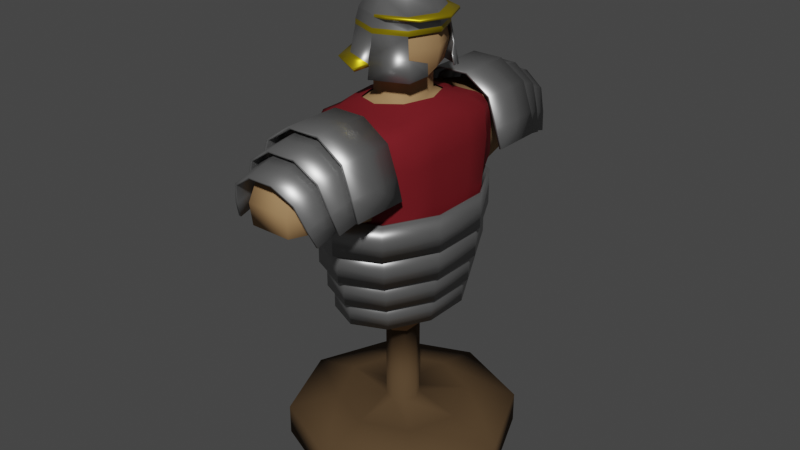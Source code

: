 # Source: TrainingDummy.blend  (saved by Blender 2.82.7; exported with 4.5.12 LTS)
import bpy
from mathutils import Matrix  # noqa: F401  (used for matrix-valued properties, if any)

bpy.ops.wm.read_factory_settings(use_empty=True)
scene = bpy.context.scene
scene.name = 'Scene'

# ---- collections
col_collection = bpy.data.collections.new('Collection'); scene.collection.children.link(col_collection)

# ---- materials (node trees are filled in below, after node groups)
mat_training_dummy_light_brown = bpy.data.materials.new('Training Dummy Light Brown')
mat_training_dummy_light_brown.alpha_threshold = 0.0
mat_training_dummy_light_brown.use_transparent_shadow = False
mat_training_dummy_light_brown.line_color = (0.0, 0.0, 0.0, 1.0)
mat_training_dummy_dark_brown = bpy.data.materials.new('Training Dummy Dark Brown')
mat_training_dummy_dark_brown.alpha_threshold = 0.0
mat_training_dummy_dark_brown.use_transparent_shadow = False
mat_training_dummy_dark_brown.line_color = (0.0, 0.0, 0.0, 1.0)
mat_armour_metal = bpy.data.materials.new('Armour Metal')
mat_armour_metal.use_transparent_shadow = False
mat_armour_gold = bpy.data.materials.new('Armour Gold')
mat_armour_gold.use_transparent_shadow = False
mat_cloth_red = bpy.data.materials.new('Cloth Red')
mat_cloth_red.use_transparent_shadow = False

# ---- material node trees
mat_training_dummy_light_brown.use_nodes = True; mat_training_dummy_light_brown.node_tree.nodes.clear()
_N = mat_training_dummy_light_brown.node_tree.nodes; _L = mat_training_dummy_light_brown.node_tree.links
n0 = _N.new('ShaderNodeOutputMaterial'); n0.name = 'Material Output'; n0.location = (300, 300)
n1 = _N.new('ShaderNodeBsdfPrincipled'); n1.name = 'Principled BSDF'; n1.location = (10, 300)
n1.distribution = 'GGX'
n1.subsurface_method = 'BURLEY'
n1.inputs[0].default_value = (0.3506, 0.2074, 0.09548, 1.0)
n1.inputs[2].default_value = 0.8
n1.inputs[3].default_value = 1.45
n1.inputs[13].default_value = 0.2
n1.inputs[27].default_value = (0.0, 0.0, 0.0, 1.0)
n1.inputs[28].default_value = 1.0
_L.new(n1.outputs[0], n0.inputs[0])
n0.is_active_output = True
mat_training_dummy_dark_brown.use_nodes = True; mat_training_dummy_dark_brown.node_tree.nodes.clear()
_N = mat_training_dummy_dark_brown.node_tree.nodes; _L = mat_training_dummy_dark_brown.node_tree.links
n0 = _N.new('ShaderNodeOutputMaterial'); n0.name = 'Material Output'; n0.location = (300, 300)
n1 = _N.new('ShaderNodeBsdfPrincipled'); n1.name = 'Principled BSDF'; n1.location = (10, 300)
n1.distribution = 'GGX'
n1.subsurface_method = 'BURLEY'
n1.inputs[0].default_value = (0.08353, 0.05152, 0.02565, 1.0)
n1.inputs[2].default_value = 0.9
n1.inputs[3].default_value = 1.45
n1.inputs[13].default_value = 0.1
n1.inputs[27].default_value = (0.0, 0.0, 0.0, 1.0)
n1.inputs[28].default_value = 1.0
_L.new(n1.outputs[0], n0.inputs[0])
n0.is_active_output = True
mat_armour_metal.use_nodes = True; mat_armour_metal.node_tree.nodes.clear()
_N = mat_armour_metal.node_tree.nodes; _L = mat_armour_metal.node_tree.links
n0 = _N.new('ShaderNodeOutputMaterial'); n0.name = 'Material Output'; n0.location = (300, 300)
n1 = _N.new('ShaderNodeBsdfPrincipled'); n1.name = 'Principled BSDF'; n1.location = (10, 300)
n1.distribution = 'GGX'
n1.subsurface_method = 'BURLEY'
n1.inputs[0].default_value = (0.3185, 0.3185, 0.3185, 1.0)
n1.inputs[1].default_value = 0.8
n1.inputs[2].default_value = 0.4
n1.inputs[3].default_value = 1.45
n1.inputs[27].default_value = (0.0, 0.0, 0.0, 1.0)
n1.inputs[28].default_value = 1.0
_L.new(n1.outputs[0], n0.inputs[0])
n0.is_active_output = True
mat_armour_gold.use_nodes = True; mat_armour_gold.node_tree.nodes.clear()
_N = mat_armour_gold.node_tree.nodes; _L = mat_armour_gold.node_tree.links
n0 = _N.new('ShaderNodeOutputMaterial'); n0.name = 'Material Output'; n0.location = (300, 300)
n1 = _N.new('ShaderNodeBsdfPrincipled'); n1.name = 'Principled BSDF'; n1.location = (10, 300)
n1.distribution = 'GGX'
n1.subsurface_method = 'BURLEY'
n1.inputs[0].default_value = (0.5382, 0.4051, 0.005617, 1.0)
n1.inputs[1].default_value = 0.8
n1.inputs[2].default_value = 0.4
n1.inputs[3].default_value = 1.45
n1.inputs[27].default_value = (0.0, 0.0, 0.0, 1.0)
n1.inputs[28].default_value = 1.0
_L.new(n1.outputs[0], n0.inputs[0])
n0.is_active_output = True
mat_cloth_red.use_nodes = True; mat_cloth_red.node_tree.nodes.clear()
_N = mat_cloth_red.node_tree.nodes; _L = mat_cloth_red.node_tree.links
n0 = _N.new('ShaderNodeOutputMaterial'); n0.name = 'Material Output'; n0.location = (300, 300)
n1 = _N.new('ShaderNodeBsdfPrincipled'); n1.name = 'Principled BSDF'; n1.location = (10, 300)
n1.distribution = 'GGX'
n1.subsurface_method = 'BURLEY'
n1.inputs[0].default_value = (0.1559, 0.01298, 0.01764, 1.0)
n1.inputs[2].default_value = 0.8
n1.inputs[3].default_value = 1.45
n1.inputs[13].default_value = 1.0
n1.inputs[14].default_value = (0.1559, 0.01298, 0.01764, 1.0)
n1.inputs[27].default_value = (0.0, 0.0, 0.0, 1.0)
n1.inputs[28].default_value = 1.0
_L.new(n1.outputs[0], n0.inputs[0])
n0.is_active_output = True

# ---- world
world_world = bpy.data.worlds.new('World'); scene.world = world_world
world_world.use_nodes = True; world_world.node_tree.nodes.clear()
_N = world_world.node_tree.nodes; _L = world_world.node_tree.links
n0 = _N.new('ShaderNodeOutputWorld'); n0.name = 'World Output'; n0.location = (300, 300)
n1 = _N.new('ShaderNodeBackground'); n1.name = 'Background'; n1.location = (10, 300)
n1.inputs[0].default_value = (0.05088, 0.05088, 0.05088, 1.0)
_L.new(n1.outputs[0], n0.inputs[0])
n0.is_active_output = True
world_world.color = (0.05088, 0.05088, 0.05088)
world_world.use_sun_shadow = False
world_world.sun_shadow_jitter_overblur = 0.0

# ---- meshes
me_cube_001 = bpy.data.meshes.new('Cube.001')
me_cube_001.from_pydata([(-1.127, -1.0, -1.0), (-1.097, -1.0, 1.0), (1.127, -1.0, -1.0), (1.046, -1.0, 1.0), (-0.708, -1.649, -0.5394), (-0.7428, -1.518, 1.007), (0.7428, -1.518, 1.007), (0.708, -1.649, -0.5394), (-0.4913, -0.7454, 1.262), (0.4913, -0.7454, 1.262), (-0.6678, -1.546, -1.127), (0.6678, -1.546, -1.127), (-0.9347, -0.8287, -2.172), (0.9347, -0.8287, -2.172), (-0.5534, -1.365, -2.173), (0.5534, -1.365, -2.173), (-0.7445, -0.7445, -3.161), (0.7445, -0.7445, -3.161), (-0.5271, -1.066, -3.111), (0.5271, -1.066, -3.111), (-0.4346, -3.636, -0.2409), (-0.4346, -3.484, 0.6193), (0.4346, -3.484, 0.6193), (0.4346, -3.636, -0.2409), (-1.178, -0.9778, -0.01255), (1.146, -0.9778, -0.01255), (-0.7975, -1.648, 0.2792), (0.7975, -1.648, 0.2792), (-0.4666, -3.675, 0.2068), (0.4666, -3.675, 0.2068), (-0.404, -0.404, 1.396), (5.128e-07, -0.5713, 1.396), (0.404, -0.404, 1.396), (-0.404, -0.404, 1.76), (5.327e-07, -0.5713, 1.76), (0.404, -0.404, 1.76), (-0.5513, -0.5513, 1.985), (5.927e-07, -0.7797, 1.985), (0.5513, -0.5513, 1.985), (-0.6111, -0.6111, 2.396), (6.056e-07, -0.8642, 2.396), (0.6111, -0.6111, 2.396), (-0.5147, -0.5147, 3.041), (6.948e-07, -0.7279, 3.041), (0.5147, -0.5147, 3.041), (-0.3258, -0.3258, 3.359), (7.037e-07, -0.4608, 3.359), (0.3258, -0.3258, 3.359), (-0.5634, -0.5634, -3.551), (0.5634, -0.5634, -3.551), (-0.3989, -0.8067, -3.482), (0.3989, -0.8067, -3.482), (-0.2524, -0.2524, -3.551), (4.781e-07, -0.3569, -3.551), (0.2524, -0.2524, -3.551), (0.2524, -0.2524, -5.614), (9.467e-08, -0.3569, -5.614), (-0.2524, -0.2524, -5.614), (0.2524, -0.2524, -6.534), (9.467e-08, -0.3569, -6.534), (-0.2524, -0.2524, -6.534), (1.754, -1.754, -5.868), (4.964e-07, -2.48, -5.868), (-1.754, -1.754, -5.868), (1.754, -1.754, -6.534), (4.964e-07, -2.48, -6.534), (-1.754, -1.754, -6.534), (-1.127, 1.0, -1.0), (-1.097, 1.0, 1.0), (1.127, 1.0, -1.0), (1.046, 1.0, 1.0), (-1.127, -7.105e-15, -1.0), (-1.097, -3.553e-15, 1.0), (1.127, -7.105e-15, -1.0), (1.097, -3.553e-15, 1.0), (-0.708, 1.649, -0.5394), (-0.7428, 1.518, 1.007), (0.7428, 1.518, 1.007), (0.708, 1.649, -0.5394), (0.5734, -1.776e-15, 1.262), (-0.4913, 0.7454, 1.262), (-0.5734, -1.776e-15, 1.262), (0.4913, 0.7454, 1.262), (-0.6678, 1.546, -1.127), (0.6678, 1.546, -1.127), (-0.9347, -7.105e-15, -2.172), (-0.9347, 0.8287, -2.172), (0.9347, 0.8287, -2.172), (0.9347, -7.105e-15, -2.172), (-0.5534, 1.365, -2.173), (0.5534, 1.365, -2.173), (-0.7445, 0.0, -3.161), (-0.7445, 0.7445, -3.161), (0.7445, 0.7445, -3.161), (0.7445, 0.0, -3.161), (-0.5271, 1.066, -3.111), (0.5271, 1.066, -3.111), (-0.4346, 3.636, -0.2409), (-0.4346, 3.484, 0.6193), (0.4346, 3.484, 0.6193), (0.4346, 3.636, -0.2409), (-1.178, 0.9778, -0.01255), (1.146, 0.9778, -0.01255), (1.178, -3.553e-15, -0.01255), (-1.178, -3.553e-15, -0.01255), (-0.7975, 1.648, 0.2792), (0.7975, 1.648, 0.2792), (-0.4666, 3.675, 0.2068), (0.4666, 3.675, 0.2068), (-0.5713, 2.842e-14, 1.396), (-0.404, 0.404, 1.396), (5.128e-07, 0.5713, 1.396), (0.404, 0.404, 1.396), (0.5713, -1.776e-15, 1.396), (-0.404, 0.404, 1.76), (-0.5713, 2.842e-14, 1.76), (5.327e-07, 0.5713, 1.76), (0.404, 0.404, 1.76), (0.5713, -1.776e-15, 1.76), (-0.5513, 0.5513, 1.985), (-0.7797, 5.684e-14, 1.985), (5.927e-07, 0.7797, 1.985), (0.5513, 0.5513, 1.985), (0.7797, -1.776e-15, 1.985), (-0.6111, 0.6111, 2.396), (-0.8642, 5.684e-14, 2.396), (6.056e-07, 0.8642, 2.396), (0.6111, 0.6111, 2.396), (0.8642, -1.776e-15, 2.396), (-0.5147, 0.5147, 3.041), (-0.7279, 5.684e-14, 3.041), (6.948e-07, 0.7279, 3.041), (0.5147, 0.5147, 3.041), (0.7279, -1.776e-15, 3.041), (-0.3258, 0.3258, 3.359), (-0.4608, 5.684e-14, 3.359), (7.037e-07, 0.4608, 3.359), (0.3258, 0.3258, 3.359), (0.4608, 1.421e-14, 3.359), (5.662e-07, 2.842e-14, 3.486), (-0.5634, 4.441e-16, -3.551), (-0.5634, 0.5634, -3.551), (0.5634, 0.5634, -3.551), (0.5634, 4.441e-16, -3.551), (-0.3989, 0.8067, -3.482), (0.3989, 0.8067, -3.482), (-0.3569, 1.421e-14, -3.551), (-0.2524, 0.2524, -3.551), (4.781e-07, 0.3569, -3.551), (0.2524, 0.2524, -3.551), (0.3569, -7.105e-15, -3.551), (-0.3569, 1.421e-14, -5.614), (0.3569, -7.105e-15, -5.614), (0.2524, 0.2524, -5.614), (9.467e-08, 0.3569, -5.614), (-0.2524, 0.2524, -5.614), (-0.3569, 1.421e-14, -6.534), (0.3569, -7.105e-15, -6.534), (0.2524, 0.2524, -6.534), (9.467e-08, 0.3569, -6.534), (-0.2524, 0.2524, -6.534), (2.48, -6.607e-08, -5.868), (1.754, 1.754, -5.868), (4.964e-07, 2.48, -5.868), (-1.754, 1.754, -5.868), (-2.48, -6.607e-08, -5.868), (2.48, -6.607e-08, -6.534), (1.754, 1.754, -6.534), (4.964e-07, 2.48, -6.534), (-1.754, 1.754, -6.534), (-2.48, -6.607e-08, -6.534), (1.418, -3.303e-08, -5.614), (1.003, -1.003, -5.614), (-1.418, -3.303e-08, -5.614), (2.955e-07, -1.418, -5.614), (-1.003, -1.003, -5.614), (1.003, 1.003, -5.614), (2.955e-07, 1.418, -5.614), (-1.003, 1.003, -5.614), (0.5887, 2.501, 0.8131), (0.5713, 2.642, -0.3902), (-0.5713, 2.642, -0.3902), (-0.5887, 2.501, 0.8131), (-0.632, 2.661, 0.243), (0.632, 2.661, 0.243), (0.5887, -2.501, 0.8131), (0.5713, -2.642, -0.3902), (-0.5713, -2.642, -0.3902), (-0.5887, -2.501, 0.8131), (-0.632, -2.661, 0.243), (0.632, -2.661, 0.243)], [], [(103, 74, 3, 25), (1, 5, 8), (0, 71, 85, 12), (3, 74, 79, 9), (24, 1, 72, 104), (190, 185, 22, 29), (25, 3, 6, 27), (24, 0, 4, 26), (30, 8, 31), (81, 8, 30, 109), (6, 3, 9), (72, 1, 8, 81), (5, 6, 9, 8), (4, 10, 11, 7), (2, 7, 11), (4, 0, 10), (2, 11, 15, 13), (13, 15, 19, 17), (73, 2, 13, 88), (10, 0, 12, 14), (11, 10, 14, 15), (17, 19, 51, 49), (16, 91, 140, 48), (14, 12, 16, 18), (15, 14, 18, 19), (88, 13, 17, 94), (12, 85, 91, 16), (29, 22, 21, 28), (187, 186, 23, 20), (189, 187, 20, 28), (185, 188, 21, 22), (188, 189, 28, 21), (23, 29, 28, 20), (1, 24, 26, 5), (2, 25, 27, 7), (186, 190, 29, 23), (0, 24, 104, 71), (73, 103, 25, 2), (8, 9, 31), (32, 31, 9), (9, 79, 113, 32), (32, 35, 34, 31), (30, 33, 115, 109), (113, 118, 35, 32), (31, 34, 33, 30), (123, 128, 41, 38), (35, 38, 37, 34), (33, 36, 120, 115), (118, 123, 38, 35), (34, 37, 36, 33), (37, 40, 39, 36), (38, 41, 40, 37), (36, 39, 125, 120), (133, 138, 47, 44), (41, 44, 43, 40), (39, 42, 130, 125), (128, 133, 44, 41), (40, 43, 42, 39), (135, 45, 139), (43, 46, 45, 42), (44, 47, 46, 43), (42, 45, 135, 130), (45, 46, 139), (46, 47, 139), (138, 139, 47), (49, 54, 150, 143), (49, 51, 50, 48), (18, 16, 48, 50), (19, 18, 50, 51), (94, 17, 49, 143), (140, 146, 52, 48), (53, 48, 52), (49, 48, 53), (54, 49, 53), (156, 157, 58, 59, 60), (59, 58, 64, 65), (176, 171, 161, 162), (167, 168, 163, 162), (170, 165, 164, 169), (166, 167, 162, 161), (168, 169, 164, 163), (163, 164, 178, 177), (60, 59, 65, 66), (175, 173, 165, 63), (156, 60, 66, 170), (61, 172, 174, 62), (58, 157, 166, 64), (103, 102, 70, 74), (68, 80, 76), (67, 86, 85, 71), (70, 82, 79, 74), (101, 104, 72, 68), (184, 108, 99, 179), (102, 106, 77, 70), (101, 105, 75, 67), (110, 111, 80), (81, 109, 110, 80), (77, 82, 70), (72, 81, 80, 68), (76, 80, 82, 77), (75, 78, 84, 83), (69, 84, 78), (75, 83, 67), (69, 87, 90, 84), (87, 93, 96, 90), (73, 88, 87, 69), (83, 89, 86, 67), (84, 90, 89, 83), (93, 142, 145, 96), (92, 141, 140, 91), (89, 95, 92, 86), (90, 96, 95, 89), (88, 94, 93, 87), (86, 92, 91, 85), (108, 107, 98, 99), (181, 97, 100, 180), (183, 107, 97, 181), (179, 99, 98, 182), (182, 98, 107, 183), (100, 97, 107, 108), (68, 76, 105, 101), (69, 78, 106, 102), (180, 100, 108, 184), (67, 71, 104, 101), (73, 69, 102, 103), (80, 111, 82), (112, 82, 111), (82, 112, 113, 79), (112, 111, 116, 117), (110, 109, 115, 114), (113, 112, 117, 118), (111, 110, 114, 116), (123, 122, 127, 128), (117, 116, 121, 122), (114, 115, 120, 119), (118, 117, 122, 123), (116, 114, 119, 121), (121, 119, 124, 126), (122, 121, 126, 127), (119, 120, 125, 124), (133, 132, 137, 138), (127, 126, 131, 132), (124, 125, 130, 129), (128, 127, 132, 133), (126, 124, 129, 131), (135, 139, 134), (131, 129, 134, 136), (132, 131, 136, 137), (129, 130, 135, 134), (134, 139, 136), (136, 139, 137), (138, 137, 139), (142, 143, 150, 149), (142, 141, 144, 145), (95, 144, 141, 92), (96, 145, 144, 95), (94, 143, 142, 93), (140, 141, 147, 146), (148, 147, 141), (142, 148, 141), (149, 148, 142), (156, 160, 159, 158, 157), (159, 168, 167, 158), (171, 152, 55, 172), (65, 62, 63, 66), (166, 161, 61, 64), (170, 66, 63, 165), (64, 61, 62, 65), (176, 177, 154, 153), (160, 169, 168, 159), (173, 151, 155, 178), (156, 170, 169, 160), (174, 56, 57, 175), (158, 167, 166, 157), (172, 55, 56, 174), (173, 175, 57, 151), (177, 178, 155, 154), (171, 176, 153, 152), (172, 61, 161, 171), (62, 174, 175, 63), (178, 164, 165, 173), (162, 163, 177, 176), (78, 180, 184, 106), (76, 182, 183, 105), (77, 179, 182, 76), (105, 183, 181, 75), (75, 181, 180, 78), (106, 184, 179, 77), (7, 27, 190, 186), (5, 26, 189, 188), (6, 5, 188, 185), (26, 4, 187, 189), (4, 7, 186, 187), (27, 6, 185, 190), (150, 54, 55, 152), (150, 152, 153, 149), (149, 153, 154, 148), (147, 148, 154, 155), (151, 146, 147, 155), (52, 146, 151, 57), (52, 57, 56, 53), (54, 53, 56, 55)])
me_cube_001.polygons.foreach_set('use_smooth', [True] * 202)
me_cube_001.polygons.foreach_set('material_index', [0, 0, 0, 0, 0, 0, 0, 0, 0, 0, 0, 0, 0, 0, 0, 0, 0, 0, 0, 0, 0, 0, 0, 0, 0, 0, 0, 0, 0, 0, 0, 0, 0, 0, 0, 0, 0, 0, 0, 0, 0, 0, 0, 0, 0, 0, 0, 0, 0, 0, 0, 0, 0, 0, 0, 0, 0, 0, 0, 0, 0, 0, 0, 0, 0, 0, 0, 0, 0, 0, 0, 0, 0, 0, 1, 1, 1, 1, 1, 1, 1, 1, 1, 1, 1, 1, 1, 0, 0, 0, 0, 0, 0, 0, 0, 0, 0, 0, 0, 0, 0, 0, 0, 0, 0, 0, 0, 0, 0, 0, 0, 0, 0, 0, 0, 0, 0, 0, 0, 0, 0, 0, 0, 0, 0, 0, 0, 0, 0, 0, 0, 0, 0, 0, 0, 0, 0, 0, 0, 0, 0, 0, 0, 0, 0, 0, 0, 0, 0, 0, 0, 0, 0, 0, 0, 0, 0, 0, 0, 0, 0, 1, 1, 1, 1, 1, 1, 1, 1, 1, 1, 1, 1, 1, 1, 1, 1, 1, 1, 1, 1, 1, 0, 0, 0, 0, 0, 0, 0, 0, 0, 0, 0, 0, 1, 1, 1, 1, 1, 1, 1, 1])
_uv = me_cube_001.uv_layers.new(name='UVMap')
_uv.uv.foreach_set('vector', [0.5, 0.625, 0.625, 0.625, 0.625, 0.75, 0.5, 0.75, 0.625, 0.0, 0.625, 0.0, 0.625, 0.0, 0.375, 0.0, 0.375, 0.125, 0.375, 0.125, 0.375, 0.0, 0.625, 0.75, 0.625, 0.625, 0.625, 0.625, 0.625, 0.75, 0.5, 0.0, 0.625, 0.0, 0.625, 0.125, 0.5, 0.125, 0.5, 0.75, 0.625, 0.75, 0.625, 0.75, 0.5, 0.75, 0.5, 0.75, 0.625, 0.75, 0.625, 0.75, 0.5, 0.75, 0.5, 0.0, 0.375, 0.0, 0.375, 0.0, 0.5, 0.0, 0.0, 0.0, 0.625, 0.0, 0.0, 0.0, 0.625, 0.125, 0.625, 0.0, 0.0, 0.0, 0.0, 0.0, 0.625, 0.75, 0.625, 0.75, 0.625, 0.75, 0.625, 0.125, 0.625, 0.0, 0.625, 0.0, 0.625, 0.125, 0.625, 1.0, 0.625, 0.75, 0.625, 0.75, 0.625, 1.0, 0.375, 1.0, 0.375, 1.0, 0.375, 0.75, 0.375, 0.75, 0.375, 0.75, 0.375, 0.75, 0.375, 0.75, 0.375, 1.0, 0.375, 0.0, 0.375, 1.0, 0.375, 0.75, 0.375, 0.75, 0.375, 0.75, 0.375, 0.75, 0.375, 0.75, 0.375, 0.75, 0.375, 0.75, 0.375, 0.75, 0.375, 0.625, 0.375, 0.75, 0.375, 0.75, 0.375, 0.625, 0.375, 1.0, 0.375, 0.0, 0.375, 0.0, 0.375, 1.0, 0.375, 0.75, 0.375, 1.0, 0.375, 1.0, 0.375, 0.75, 0.375, 0.75, 0.375, 0.75, 0.375, 0.75, 0.375, 0.75, 0.375, 0.0, 0.375, 0.125, 0.375, 0.125, 0.375, 0.0, 0.375, 1.0, 0.375, 0.0, 0.375, 0.0, 0.375, 1.0, 0.375, 0.75, 0.375, 1.0, 0.375, 1.0, 0.375, 0.75, 0.375, 0.625, 0.375, 0.75, 0.375, 0.75, 0.375, 0.625, 0.375, 0.0, 0.375, 0.125, 0.375, 0.125, 0.375, 0.0, 0.5, 0.75, 0.625, 0.75, 0.625, 1.0, 0.5, 1.0, 0.375, 1.0, 0.375, 0.75, 0.375, 0.75, 0.375, 1.0, 0.5, 0.0, 0.375, 0.0, 0.375, 0.0, 0.5, 0.0, 0.625, 0.75, 0.625, 1.0, 0.625, 1.0, 0.625, 0.75, 0.625, 0.0, 0.5, 0.0, 0.5, 0.0, 0.625, 0.0, 0.375, 0.75, 0.5, 0.75, 0.5, 1.0, 0.375, 1.0, 0.625, 0.0, 0.5, 0.0, 0.5, 0.0, 0.625, 0.0, 0.375, 0.75, 0.5, 0.75, 0.5, 0.75, 0.375, 0.75, 0.375, 0.75, 0.5, 0.75, 0.5, 0.75, 0.375, 0.75, 0.375, 0.0, 0.5, 0.0, 0.5, 0.125, 0.375, 0.125, 0.375, 0.625, 0.5, 0.625, 0.5, 0.75, 0.375, 0.75, 0.625, 0.0, 0.625, 0.75, 0.0, 0.0, 0.0, 0.0, 0.0, 0.0, 0.625, 0.75, 0.625, 0.75, 0.625, 0.625, 0.0, 0.0, 0.0, 0.0, 0.0, 0.0, 0.0, 0.0, 0.0, 0.0, 0.0, 0.0, 0.0, 0.0, 0.0, 0.0, 0.0, 0.0, 0.0, 0.0, 0.0, 0.0, 0.0, 0.0, 0.0, 0.0, 0.0, 0.0, 0.0, 0.0, 0.0, 0.0, 0.0, 0.0, 0.0, 0.0, 0.0, 0.0, 0.0, 0.0, 0.0, 0.0, 0.0, 0.0, 0.0, 0.0, 0.0, 0.0, 0.0, 0.0, 0.0, 0.0, 0.0, 0.0, 0.0, 0.0, 0.0, 0.0, 0.0, 0.0, 0.0, 0.0, 0.0, 0.0, 0.0, 0.0, 0.0, 0.0, 0.0, 0.0, 0.0, 0.0, 0.0, 0.0, 0.0, 0.0, 0.0, 0.0, 0.0, 0.0, 0.0, 0.0, 0.0, 0.0, 0.0, 0.0, 0.0, 0.0, 0.0, 0.0, 0.0, 0.0, 0.0, 0.0, 0.0, 0.0, 0.0, 0.0, 0.0, 0.0, 0.0, 0.0, 0.0, 0.0, 0.0, 0.0, 0.0, 0.0, 0.0, 0.0, 0.0, 0.0, 0.0, 0.0, 0.0, 0.0, 0.0, 0.0, 0.0, 0.0, 0.0, 0.0, 0.0, 0.0, 0.0, 0.0, 0.0, 0.0, 0.0, 0.0, 0.0, 0.0, 0.0, 0.0, 0.0, 0.0, 0.0, 0.0, 0.0, 0.0, 0.0, 0.0, 0.0, 0.0, 0.0, 0.0, 0.0, 0.0, 0.0, 0.0, 0.0, 0.0, 0.0, 0.0, 0.0, 0.0, 0.0, 0.0, 0.0, 0.0, 0.0, 0.0, 0.0, 0.0, 0.0, 0.0, 0.0, 0.0, 0.0, 0.0, 0.0, 0.0, 0.0, 0.0, 0.0, 0.0, 0.0, 0.0, 0.0, 0.0, 0.0, 0.0, 0.0, 0.0, 0.0, 0.0, 0.0, 0.0, 0.375, 0.75, 0.0, 0.0, 0.0, 0.0, 0.375, 0.625, 0.375, 0.75, 0.375, 0.75, 0.375, 1.0, 0.375, 0.0, 0.375, 1.0, 0.375, 0.0, 0.375, 0.0, 0.375, 1.0, 0.375, 0.75, 0.375, 1.0, 0.375, 1.0, 0.375, 0.75, 0.375, 0.625, 0.375, 0.75, 0.375, 0.75, 0.375, 0.625, 0.375, 0.125, 0.0, 0.0, 0.0, 0.0, 0.375, 0.0, 0.0, 0.0, 0.375, 0.0, 0.0, 0.0, 0.375, 0.75, 0.375, 0.0, 0.0, 0.0, 0.0, 0.0, 0.375, 0.75, 0.0, 0.0, 0.0, 0.0, 0.0, 0.0, 0.0, 0.0, 0.0, 0.0, 0.0, 0.0, 0.0, 0.0, 0.0, 0.0, 0.0, 0.0, 0.0, 0.0, 0.0, 0.0, 0.0, 0.0, 0.0, 0.0, 0.0, 0.0, 0.0, 0.0, 0.0, 0.0, 0.0, 0.0, 0.0, 0.0, 0.0, 0.0, 0.0, 0.0, 0.0, 0.0, 0.0, 0.0, 0.0, 0.0, 0.0, 0.0, 0.0, 0.0, 0.0, 0.0, 0.0, 0.0, 0.0, 0.0, 0.0, 0.0, 0.0, 0.0, 0.0, 0.0, 0.0, 0.0, 0.0, 0.0, 0.0, 0.0, 0.0, 0.0, 0.0, 0.0, 0.0, 0.0, 0.0, 0.0, 0.0, 0.0, 0.0, 0.0, 0.0, 0.0, 0.0, 0.0, 0.0, 0.0, 0.0, 0.0, 0.0, 0.0, 0.0, 0.0, 0.0, 0.0, 0.0, 0.0, 0.0, 0.0, 0.0, 0.0, 0.0, 0.0, 0.0, 0.0, 0.0, 0.0, 0.0, 0.0, 0.5, 0.625, 0.5, 0.75, 0.625, 0.75, 0.625, 0.625, 0.625, 0.0, 0.625, 0.0, 0.625, 0.0, 0.375, 0.0, 0.375, 0.0, 0.375, 0.125, 0.375, 0.125, 0.625, 0.75, 0.625, 0.75, 0.625, 0.625, 0.625, 0.625, 0.5, 0.0, 0.5, 0.125, 0.625, 0.125, 0.625, 0.0, 0.5, 0.75, 0.5, 0.75, 0.625, 0.75, 0.625, 0.75, 0.5, 0.75, 0.5, 0.75, 0.625, 0.75, 0.625, 0.75, 0.5, 0.0, 0.5, 0.0, 0.375, 0.0, 0.375, 0.0, 0.0, 0.0, 0.0, 0.0, 0.625, 0.0, 0.625, 0.125, 0.0, 0.0, 0.0, 0.0, 0.625, 0.0, 0.625, 0.75, 0.625, 0.75, 0.625, 0.75, 0.625, 0.125, 0.625, 0.125, 0.625, 0.0, 0.625, 0.0, 0.625, 1.0, 0.625, 1.0, 0.625, 0.75, 0.625, 0.75, 0.375, 1.0, 0.375, 0.75, 0.375, 0.75, 0.375, 1.0, 0.375, 0.75, 0.375, 0.75, 0.375, 0.75, 0.375, 1.0, 0.375, 1.0, 0.375, 0.0, 0.375, 0.75, 0.375, 0.75, 0.375, 0.75, 0.375, 0.75, 0.375, 0.75, 0.375, 0.75, 0.375, 0.75, 0.375, 0.75, 0.375, 0.625, 0.375, 0.625, 0.375, 0.75, 0.375, 0.75, 0.375, 1.0, 0.375, 1.0, 0.375, 0.0, 0.375, 0.0, 0.375, 0.75, 0.375, 0.75, 0.375, 1.0, 0.375, 1.0, 0.375, 0.75, 0.375, 0.75, 0.375, 0.75, 0.375, 0.75, 0.375, 0.0, 0.375, 0.0, 0.375, 0.125, 0.375, 0.125, 0.375, 1.0, 0.375, 1.0, 0.375, 0.0, 0.375, 0.0, 0.375, 0.75, 0.375, 0.75, 0.375, 1.0, 0.375, 1.0, 0.375, 0.625, 0.375, 0.625, 0.375, 0.75, 0.375, 0.75, 0.375, 0.0, 0.375, 0.0, 0.375, 0.125, 0.375, 0.125, 0.5, 0.75, 0.5, 1.0, 0.625, 1.0, 0.625, 0.75, 0.375, 1.0, 0.375, 1.0, 0.375, 0.75, 0.375, 0.75, 0.5, 0.0, 0.5, 0.0, 0.375, 0.0, 0.375, 0.0, 0.625, 0.75, 0.625, 0.75, 0.625, 1.0, 0.625, 1.0, 0.625, 0.0, 0.625, 0.0, 0.5, 0.0, 0.5, 0.0, 0.375, 0.75, 0.375, 1.0, 0.5, 1.0, 0.5, 0.75, 0.625, 0.0, 0.625, 0.0, 0.5, 0.0, 0.5, 0.0, 0.375, 0.75, 0.375, 0.75, 0.5, 0.75, 0.5, 0.75, 0.375, 0.75, 0.375, 0.75, 0.5, 0.75, 0.5, 0.75, 0.375, 0.0, 0.375, 0.125, 0.5, 0.125, 0.5, 0.0, 0.375, 0.625, 0.375, 0.75, 0.5, 0.75, 0.5, 0.625, 0.625, 0.0, 0.0, 0.0, 0.625, 0.75, 0.0, 0.0, 0.625, 0.75, 0.0, 0.0, 0.625, 0.75, 0.0, 0.0, 0.0, 0.0, 0.625, 0.625, 0.0, 0.0, 0.0, 0.0, 0.0, 0.0, 0.0, 0.0, 0.0, 0.0, 0.0, 0.0, 0.0, 0.0, 0.0, 0.0, 0.0, 0.0, 0.0, 0.0, 0.0, 0.0, 0.0, 0.0, 0.0, 0.0, 0.0, 0.0, 0.0, 0.0, 0.0, 0.0, 0.0, 0.0, 0.0, 0.0, 0.0, 0.0, 0.0, 0.0, 0.0, 0.0, 0.0, 0.0, 0.0, 0.0, 0.0, 0.0, 0.0, 0.0, 0.0, 0.0, 0.0, 0.0, 0.0, 0.0, 0.0, 0.0, 0.0, 0.0, 0.0, 0.0, 0.0, 0.0, 0.0, 0.0, 0.0, 0.0, 0.0, 0.0, 0.0, 0.0, 0.0, 0.0, 0.0, 0.0, 0.0, 0.0, 0.0, 0.0, 0.0, 0.0, 0.0, 0.0, 0.0, 0.0, 0.0, 0.0, 0.0, 0.0, 0.0, 0.0, 0.0, 0.0, 0.0, 0.0, 0.0, 0.0, 0.0, 0.0, 0.0, 0.0, 0.0, 0.0, 0.0, 0.0, 0.0, 0.0, 0.0, 0.0, 0.0, 0.0, 0.0, 0.0, 0.0, 0.0, 0.0, 0.0, 0.0, 0.0, 0.0, 0.0, 0.0, 0.0, 0.0, 0.0, 0.0, 0.0, 0.0, 0.0, 0.0, 0.0, 0.0, 0.0, 0.0, 0.0, 0.0, 0.0, 0.0, 0.0, 0.0, 0.0, 0.0, 0.0, 0.0, 0.0, 0.0, 0.0, 0.0, 0.0, 0.0, 0.0, 0.0, 0.0, 0.0, 0.0, 0.0, 0.0, 0.0, 0.0, 0.0, 0.0, 0.0, 0.0, 0.0, 0.0, 0.0, 0.0, 0.0, 0.0, 0.0, 0.0, 0.0, 0.0, 0.0, 0.0, 0.0, 0.0, 0.0, 0.0, 0.0, 0.0, 0.0, 0.0, 0.375, 0.75, 0.375, 0.625, 0.0, 0.0, 0.0, 0.0, 0.375, 0.75, 0.375, 0.0, 0.375, 1.0, 0.375, 0.75, 0.375, 1.0, 0.375, 1.0, 0.375, 0.0, 0.375, 0.0, 0.375, 0.75, 0.375, 0.75, 0.375, 1.0, 0.375, 1.0, 0.375, 0.625, 0.375, 0.625, 0.375, 0.75, 0.375, 0.75, 0.375, 0.125, 0.375, 0.0, 0.0, 0.0, 0.0, 0.0, 0.0, 0.0, 0.0, 0.0, 0.375, 0.0, 0.375, 0.75, 0.0, 0.0, 0.375, 0.0, 0.0, 0.0, 0.0, 0.0, 0.375, 0.75, 0.0, 0.0, 0.0, 0.0, 0.0, 0.0, 0.0, 0.0, 0.0, 0.0, 0.0, 0.0, 0.0, 0.0, 0.0, 0.0, 0.0, 0.0, 0.0, 0.0, 0.0, 0.0, 0.0, 0.0, 0.0, 0.0, 0.0, 0.0, 0.0, 0.0, 0.0, 0.0, 0.0, 0.0, 0.0, 0.0, 0.0, 0.0, 0.0, 0.0, 0.0, 0.0, 0.0, 0.0, 0.0, 0.0, 0.0, 0.0, 0.0, 0.0, 0.0, 0.0, 0.0, 0.0, 0.0, 0.0, 0.0, 0.0, 0.0, 0.0, 0.0, 0.0, 0.0, 0.0, 0.0, 0.0, 0.0, 0.0, 0.0, 0.0, 0.0, 0.0, 0.0, 0.0, 0.0, 0.0, 0.0, 0.0, 0.0, 0.0, 0.0, 0.0, 0.0, 0.0, 0.0, 0.0, 0.0, 0.0, 0.0, 0.0, 0.0, 0.0, 0.0, 0.0, 0.0, 0.0, 0.0, 0.0, 0.0, 0.0, 0.0, 0.0, 0.0, 0.0, 0.0, 0.0, 0.0, 0.0, 0.0, 0.0, 0.0, 0.0, 0.0, 0.0, 0.0, 0.0, 0.0, 0.0, 0.0, 0.0, 0.0, 0.0, 0.0, 0.0, 0.0, 0.0, 0.0, 0.0, 0.0, 0.0, 0.0, 0.0, 0.0, 0.0, 0.0, 0.0, 0.0, 0.0, 0.0, 0.0, 0.0, 0.0, 0.0, 0.0, 0.0, 0.0, 0.0, 0.0, 0.0, 0.0, 0.0, 0.0, 0.0, 0.0, 0.0, 0.0, 0.0, 0.0, 0.0, 0.0, 0.0, 0.0, 0.0, 0.0, 0.0, 0.0, 0.0, 0.0, 0.0, 0.0, 0.375, 0.75, 0.375, 0.75, 0.5, 0.75, 0.5, 0.75, 0.625, 0.0, 0.625, 0.0, 0.5, 0.0, 0.5, 0.0, 0.625, 0.75, 0.625, 0.75, 0.625, 1.0, 0.625, 1.0, 0.5, 0.0, 0.5, 0.0, 0.375, 0.0, 0.375, 0.0, 0.375, 1.0, 0.375, 1.0, 0.375, 0.75, 0.375, 0.75, 0.5, 0.75, 0.5, 0.75, 0.625, 0.75, 0.625, 0.75, 0.375, 0.75, 0.5, 0.75, 0.5, 0.75, 0.375, 0.75, 0.625, 0.0, 0.5, 0.0, 0.5, 0.0, 0.625, 0.0, 0.625, 0.75, 0.625, 1.0, 0.625, 1.0, 0.625, 0.75, 0.5, 0.0, 0.375, 0.0, 0.375, 0.0, 0.5, 0.0, 0.375, 1.0, 0.375, 0.75, 0.375, 0.75, 0.375, 1.0, 0.5, 0.75, 0.625, 0.75, 0.625, 0.75, 0.5, 0.75, 0.0, 0.0, 0.0, 0.0, 0.0, 0.0, 0.0, 0.0, 0.0, 0.0, 0.0, 0.0, 0.0, 0.0, 0.0, 0.0, 0.0, 0.0, 0.0, 0.0, 0.0, 0.0, 0.0, 0.0, 0.0, 0.0, 0.0, 0.0, 0.0, 0.0, 0.0, 0.0, 0.0, 0.0, 0.0, 0.0, 0.0, 0.0, 0.0, 0.0, 0.0, 0.0, 0.0, 0.0, 0.0, 0.0, 0.0, 0.0, 0.0, 0.0, 0.0, 0.0, 0.0, 0.0, 0.0, 0.0, 0.0, 0.0, 0.0, 0.0, 0.0, 0.0, 0.0, 0.0])
me_cube_001.materials.append(mat_training_dummy_light_brown)
me_cube_001.materials.append(mat_training_dummy_dark_brown)
me_cube_001.use_remesh_fix_poles = True
me_cube_001.use_remesh_preserve_attributes = False
me_cube_001.use_mirror_vertex_groups = False
me_cube_001.update()
me_sphere = bpy.data.meshes.new('Sphere')
me_sphere.from_pydata([(0.0, 1.0, -4.371e-08), (-1.068e-07, 4.423e-08, 0.9739), (0.2706, 0.2706, 0.9239), (0.5, 0.5, 0.7071), (0.6533, 0.6533, 0.3827), (0.7071, 0.7071, -4.371e-08), (0.3827, 1.485e-07, 0.9239), (0.7071, 1.634e-07, 0.7071), (0.9239, 1.634e-07, 0.3827), (1.0, 1.336e-07, -4.371e-08), (0.2706, -0.2706, 0.9239), (0.5, -0.5, 0.7071), (0.6533, -0.6533, 0.3827), (0.7071, -0.7071, -4.371e-08), (1.244e-08, -0.3827, 0.9239), (1.244e-08, -0.7071, 0.7071), (4.224e-08, -0.9239, 0.3827), (1.244e-08, -1.0, -4.371e-08), (-0.2706, -0.2706, 0.9239), (-0.5, -0.5, 0.7071), (-0.6533, -0.6533, 0.3827), (-0.7071, -0.7071, -4.371e-08), (-0.3827, 1.634e-07, 0.9239), (-0.7071, 1.634e-07, 0.7071), (-0.9239, 1.038e-07, 0.3827), (-1.0, 1.634e-07, -4.371e-08), (-0.2706, 0.2706, 0.9239), (-0.5, 0.5, 0.7071), (-0.6533, 0.6533, 0.3827), (-0.7071, 0.7071, -4.371e-08), (-2.462e-09, 0.3827, 0.9239), (-1.736e-08, 0.7071, 0.7071), (-4.717e-08, 0.9239, 0.3827), (0.0, 0.951, -0.009754), (-1.068e-07, 4.423e-08, 0.9239), (0.2557, 0.2557, 0.8786), (0.4742, 0.4742, 0.6729), (0.6204, 0.6204, 0.3643), (0.6724, 0.6724, -0.009754), (0.3616, 1.485e-07, 0.8786), (0.6706, 1.634e-07, 0.6729), (0.8774, 1.634e-07, 0.3643), (0.951, 1.336e-07, -0.009754), (0.2557, -0.2557, 0.8786), (0.4742, -0.4742, 0.6729), (0.6204, -0.6204, 0.3643), (0.6724, -0.6724, -0.009754), (1.244e-08, -0.3616, 0.8786), (1.244e-08, -0.6706, 0.6729), (4.224e-08, -0.8774, 0.3643), (1.244e-08, -0.951, -0.009754), (-0.2557, -0.2557, 0.8786), (-0.4742, -0.4742, 0.6729), (-0.6204, -0.6204, 0.3643), (-0.6724, -0.6724, -0.009754), (-0.3616, 1.634e-07, 0.8786), (-0.6706, 1.634e-07, 0.6729), (-0.8774, 1.038e-07, 0.3643), (-0.951, 1.634e-07, -0.009754), (-0.2557, 0.2557, 0.8786), (-0.4742, 0.4742, 0.6729), (-0.6204, 0.6204, 0.3643), (-0.6724, 0.6724, -0.009754), (-2.462e-09, 0.3616, 0.8786), (-1.736e-08, 0.6706, 0.6729), (-4.717e-08, 0.8774, 0.3643), (0.6609, 0.6609, 0.3283), (0.9347, 1.592e-07, 0.3283), (0.6609, -0.6609, 0.3283), (3.801e-08, -0.9347, 0.3283), (-0.6609, -0.6609, 0.3283), (-0.9347, 1.123e-07, 0.3283), (-0.6609, 0.6609, 0.3283), (-4.046e-08, 0.9347, 0.3283), (0.956, 0.6533, 0.3827), (1.227, 1.634e-07, 0.3827), (0.956, -0.6533, 0.3827), (0.3027, -0.9239, 0.3827), (0.3027, 0.9239, 0.3827), (0.9637, 0.6609, 0.3283), (1.237, 1.592e-07, 0.3283), (0.9637, -0.6609, 0.3283), (0.3027, -0.9347, 0.3283), (0.3027, 0.9347, 0.3283), (0.7031, 0.7031, 0.1161), (0.9944, 1.421e-07, 0.1161), (0.7031, -0.7031, 0.1161), (2.12e-08, -0.9944, 0.1161), (-0.7031, -0.7031, 0.1161), (-0.9944, 1.448e-07, 0.1161), (-0.7031, 0.7031, 0.1161), (-1.522e-08, 0.9944, 0.1161), (-0.04841, -1.081, -0.6151), (-0.8128, -0.7644, -0.6151), (-1.129, 1.501e-07, -0.6151), (-0.8128, 0.7644, -0.6151), (-0.04841, 1.081, -0.6151), (-0.04841, -1.028, -0.7006), (-0.7753, -0.7269, -0.7006), (-1.076, 1.501e-07, -0.7006), (-0.7753, 0.7269, -0.7006), (-0.04841, 1.028, -0.7006), (-0.1384, -1.461, -0.6477), (-0.9115, -1.033, -0.6477), (-1.339, 1.28e-07, -0.6477), (-0.9115, 1.033, -0.6477), (-0.1384, 1.461, -0.6477), (-0.1384, -1.389, -0.7369), (-0.8608, -0.9823, -0.7369), (-1.268, 1.28e-07, -0.7369), (-0.8608, 0.9823, -0.7369), (-0.1384, 1.389, -0.7369), (0.01917, 1.167, -0.9306), (0.8443, 0.8251, -0.9306), (0.8443, -0.8251, -0.9306), (0.01917, -1.167, -0.9306), (0.01917, 1.11, -0.942), (0.8038, 0.7847, -0.942), (0.8038, -0.7847, -0.942), (0.01917, -1.11, -0.942), (0.009584, 1.03, -0.4759), (0.7381, 0.7286, -0.4759), (0.009584, 1.083, -0.4653), (0.7757, 0.7661, -0.4653), (0.009584, -1.03, -0.4759), (0.009584, -1.083, -0.4653), (0.7757, -0.7661, -0.4653), (0.7381, -0.7286, -0.4759), (1.021, 0.4486, -0.8229), (0.9995, 0.4266, -0.8291), (1.021, -0.4486, -0.8229), (0.9995, -0.4266, -0.8291), (0.9637, -0.3961, -0.5757), (0.9637, 0.3961, -0.5757), (0.9842, 0.4165, -0.57), (0.9842, -0.4165, -0.57)], [], [(32, 31, 3, 4), (30, 1, 2), (16, 69, 82, 77), (31, 30, 2, 3), (2, 1, 6), (68, 67, 80, 81), (3, 2, 6, 7), (4, 3, 7, 8), (12, 16, 77, 76), (7, 6, 10, 11), (8, 7, 11, 12), (6, 1, 10), (12, 11, 15, 16), (10, 1, 14), (8, 12, 76, 75), (11, 10, 14, 15), (16, 15, 19, 20), (14, 1, 18), (69, 16, 20, 70), (15, 14, 18, 19), (70, 20, 24, 71), (19, 18, 22, 23), (20, 19, 23, 24), (18, 1, 22), (71, 24, 28, 72), (23, 22, 26, 27), (24, 23, 27, 28), (22, 1, 26), (28, 27, 31, 32), (26, 1, 30), (72, 28, 32, 73), (27, 26, 30, 31), (65, 37, 36, 64), (63, 35, 34), (33, 38, 37, 65), (64, 36, 35, 63), (35, 39, 34), (38, 42, 41, 37), (36, 40, 39, 35), (37, 41, 40, 36), (42, 46, 45, 41), (40, 44, 43, 39), (41, 45, 44, 40), (39, 43, 34), (45, 49, 48, 44), (43, 47, 34), (46, 50, 49, 45), (44, 48, 47, 43), (49, 53, 52, 48), (47, 51, 34), (50, 54, 53, 49), (48, 52, 51, 47), (54, 58, 57, 53), (52, 56, 55, 51), (53, 57, 56, 52), (51, 55, 34), (58, 62, 61, 57), (56, 60, 59, 55), (57, 61, 60, 56), (55, 59, 34), (61, 65, 64, 60), (59, 63, 34), (62, 33, 65, 61), (60, 64, 63, 59), (125, 124, 119, 115), (5, 9, 42, 38), (9, 13, 46, 42), (121, 120, 116, 117), (62, 58, 99, 100), (58, 54, 98, 99), (33, 62, 100, 101), (54, 50, 97, 98), (90, 72, 73, 91), (89, 71, 72, 90), (88, 70, 71, 89), (87, 69, 70, 88), (86, 68, 69, 87), (85, 67, 68, 86), (84, 66, 67, 85), (91, 73, 66, 84), (83, 78, 74, 79), (79, 74, 75, 80), (80, 75, 76, 81), (81, 76, 77, 82), (32, 4, 74, 78), (4, 8, 75, 74), (73, 32, 78, 83), (67, 66, 79, 80), (66, 73, 83, 79), (69, 68, 81, 82), (0, 91, 84, 5), (5, 84, 85, 9), (9, 85, 86, 13), (13, 86, 87, 17), (17, 87, 88, 21), (21, 88, 89, 25), (25, 89, 90, 29), (29, 90, 91, 0), (98, 97, 107, 108), (101, 100, 110, 111), (92, 93, 103, 102), (95, 96, 106, 105), (17, 21, 93, 92), (29, 0, 96, 95), (21, 25, 94, 93), (0, 33, 101, 96), (25, 29, 95, 94), (50, 17, 92, 97), (102, 103, 108, 107), (103, 104, 109, 108), (104, 105, 110, 109), (105, 106, 111, 110), (93, 94, 104, 103), (96, 101, 111, 106), (99, 98, 108, 109), (94, 95, 105, 104), (97, 92, 102, 107), (100, 99, 109, 110), (112, 113, 117, 116), (114, 115, 119, 118), (126, 125, 115, 114), (124, 127, 118, 119), (120, 122, 112, 116), (123, 121, 133, 134), (117, 113, 128, 129), (122, 123, 113, 112), (0, 5, 123, 122), (5, 38, 121, 123), (33, 0, 122, 120), (38, 33, 120, 121), (46, 13, 126, 127), (50, 46, 127, 124), (13, 17, 125, 126), (17, 50, 124, 125), (132, 135, 130, 131), (134, 133, 129, 128), (113, 123, 134, 128), (127, 126, 135, 132), (114, 118, 131, 130), (121, 117, 129, 133), (126, 114, 130, 135), (118, 127, 132, 131)])
me_sphere.polygons.foreach_set('use_smooth', [True] * 142)
me_sphere.polygons.foreach_set('material_index', [0, 0, 1, 0, 0, 1, 0, 0, 1, 0, 0, 0, 0, 0, 1, 0, 0, 0, 0, 0, 0, 0, 0, 0, 0, 0, 0, 0, 0, 0, 0, 0, 0, 0, 0, 0, 0, 0, 0, 0, 0, 0, 0, 0, 0, 0, 0, 0, 0, 0, 0, 0, 0, 0, 0, 0, 0, 0, 0, 0, 0, 0, 0, 0, 0, 1, 1, 0, 0, 0, 0, 0, 0, 0, 0, 0, 0, 0, 0, 0, 1, 1, 1, 1, 1, 1, 1, 1, 1, 1, 1, 1, 1, 1, 1, 1, 1, 1, 1, 1, 1, 1, 0, 0, 0, 0, 0, 0, 1, 1, 1, 1, 1, 1, 1, 1, 1, 1, 0, 0, 0, 0, 0, 0, 0, 0, 0, 0, 0, 0, 0, 0, 0, 0, 0, 0, 0, 0, 0, 0, 0, 0])
_uv = me_sphere.uv_layers.new(name='UVMap')
_uv.uv.foreach_set('vector', [0.75, 0.625, 0.75, 0.75, 0.625, 0.75, 0.625, 0.625, 0.75, 0.875, 0.6875, 1.0, 0.625, 0.875, 0.25, 0.625, 0.25, 0.6072, 0.25, 0.6072, 0.25, 0.625, 0.75, 0.75, 0.75, 0.875, 0.625, 0.875, 0.625, 0.75, 0.625, 0.875, 0.5625, 1.0, 0.5, 0.875, 0.375, 0.6072, 0.5, 0.6072, 0.5, 0.6072, 0.375, 0.6072, 0.625, 0.75, 0.625, 0.875, 0.5, 0.875, 0.5, 0.75, 0.625, 0.625, 0.625, 0.75, 0.5, 0.75, 0.5, 0.625, 0.375, 0.625, 0.25, 0.625, 0.25, 0.625, 0.375, 0.625, 0.5, 0.75, 0.5, 0.875, 0.375, 0.875, 0.375, 0.75, 0.5, 0.625, 0.5, 0.75, 0.375, 0.75, 0.375, 0.625, 0.5, 0.875, 0.4375, 1.0, 0.375, 0.875, 0.375, 0.625, 0.375, 0.75, 0.25, 0.75, 0.25, 0.625, 0.375, 0.875, 0.3125, 1.0, 0.25, 0.875, 0.5, 0.625, 0.375, 0.625, 0.375, 0.625, 0.5, 0.625, 0.375, 0.75, 0.375, 0.875, 0.25, 0.875, 0.25, 0.75, 0.25, 0.625, 0.25, 0.75, 0.125, 0.75, 0.125, 0.625, 0.25, 0.875, 0.1875, 1.0, 0.125, 0.875, 0.25, 0.6072, 0.25, 0.625, 0.125, 0.625, 0.125, 0.6072, 0.25, 0.75, 0.25, 0.875, 0.125, 0.875, 0.125, 0.75, 0.125, 0.6072, 0.125, 0.625, 0.0, 0.625, 0.0, 0.6072, 0.125, 0.75, 0.125, 0.875, 0.0, 0.875, 0.0, 0.75, 0.125, 0.625, 0.125, 0.75, 0.0, 0.75, 0.0, 0.625, 0.125, 0.875, 0.0625, 1.0, 0.0, 0.875, 1.0, 0.6072, 1.0, 0.625, 0.875, 0.625, 0.875, 0.6072, 1.0, 0.75, 1.0, 0.875, 0.875, 0.875, 0.875, 0.75, 1.0, 0.625, 1.0, 0.75, 0.875, 0.75, 0.875, 0.625, 1.0, 0.875, 0.9375, 1.0, 0.875, 0.875, 0.875, 0.625, 0.875, 0.75, 0.75, 0.75, 0.75, 0.625, 0.875, 0.875, 0.8125, 1.0, 0.75, 0.875, 0.875, 0.6072, 0.875, 0.625, 0.75, 0.625, 0.75, 0.6072, 0.875, 0.75, 0.875, 0.875, 0.75, 0.875, 0.75, 0.75, 0.75, 0.625, 0.625, 0.625, 0.625, 0.75, 0.75, 0.75, 0.75, 0.875, 0.625, 0.875, 0.6875, 1.0, 0.75, 0.5, 0.625, 0.5, 0.625, 0.625, 0.75, 0.625, 0.75, 0.75, 0.625, 0.75, 0.625, 0.875, 0.75, 0.875, 0.625, 0.875, 0.5, 0.875, 0.5625, 1.0, 0.625, 0.5, 0.5, 0.5, 0.5, 0.625, 0.625, 0.625, 0.625, 0.75, 0.5, 0.75, 0.5, 0.875, 0.625, 0.875, 0.625, 0.625, 0.5, 0.625, 0.5, 0.75, 0.625, 0.75, 0.5, 0.5, 0.375, 0.5, 0.375, 0.625, 0.5, 0.625, 0.5, 0.75, 0.375, 0.75, 0.375, 0.875, 0.5, 0.875, 0.5, 0.625, 0.375, 0.625, 0.375, 0.75, 0.5, 0.75, 0.5, 0.875, 0.375, 0.875, 0.4375, 1.0, 0.375, 0.625, 0.25, 0.625, 0.25, 0.75, 0.375, 0.75, 0.375, 0.875, 0.25, 0.875, 0.3125, 1.0, 0.375, 0.5, 0.25, 0.5, 0.25, 0.625, 0.375, 0.625, 0.375, 0.75, 0.25, 0.75, 0.25, 0.875, 0.375, 0.875, 0.25, 0.625, 0.125, 0.625, 0.125, 0.75, 0.25, 0.75, 0.25, 0.875, 0.125, 0.875, 0.1875, 1.0, 0.25, 0.5, 0.125, 0.5, 0.125, 0.625, 0.25, 0.625, 0.25, 0.75, 0.125, 0.75, 0.125, 0.875, 0.25, 0.875, 0.125, 0.5, 0.0, 0.5, 0.0, 0.625, 0.125, 0.625, 0.125, 0.75, 0.0, 0.75, 0.0, 0.875, 0.125, 0.875, 0.125, 0.625, 0.0, 0.625, 0.0, 0.75, 0.125, 0.75, 0.125, 0.875, 0.0, 0.875, 0.0625, 1.0, 1.0, 0.5, 0.875, 0.5, 0.875, 0.625, 1.0, 0.625, 1.0, 0.75, 0.875, 0.75, 0.875, 0.875, 1.0, 0.875, 1.0, 0.625, 0.875, 0.625, 0.875, 0.75, 1.0, 0.75, 1.0, 0.875, 0.875, 0.875, 0.9375, 1.0, 0.875, 0.625, 0.75, 0.625, 0.75, 0.75, 0.875, 0.75, 0.875, 0.875, 0.75, 0.875, 0.8125, 1.0, 0.875, 0.5, 0.75, 0.5, 0.75, 0.625, 0.875, 0.625, 0.875, 0.75, 0.75, 0.75, 0.75, 0.875, 0.875, 0.875, 0.25, 0.5, 0.25, 0.5, 0.25, 0.5, 0.25, 0.5, 0.625, 0.5, 0.5, 0.5, 0.5, 0.5, 0.625, 0.5, 0.5, 0.5, 0.375, 0.5, 0.375, 0.5, 0.5, 0.5, 0.625, 0.5, 0.75, 0.5, 0.75, 0.5, 0.625, 0.5, 0.875, 0.5, 1.0, 0.5, 1.0, 0.5, 0.875, 0.5, 0.0, 0.5, 0.125, 0.5, 0.125, 0.5, 0.0, 0.5, 0.75, 0.5, 0.875, 0.5, 0.875, 0.5, 0.75, 0.5, 0.125, 0.5, 0.25, 0.5, 0.25, 0.5, 0.125, 0.5, 0.875, 0.5379, 0.875, 0.6072, 0.75, 0.6072, 0.75, 0.5379, 1.0, 0.5379, 1.0, 0.6072, 0.875, 0.6072, 0.875, 0.5379, 0.125, 0.5379, 0.125, 0.6072, 0.0, 0.6072, 0.0, 0.5379, 0.25, 0.5379, 0.25, 0.6072, 0.125, 0.6072, 0.125, 0.5379, 0.375, 0.5379, 0.375, 0.6072, 0.25, 0.6072, 0.25, 0.5379, 0.5, 0.5379, 0.5, 0.6072, 0.375, 0.6072, 0.375, 0.5379, 0.625, 0.5379, 0.625, 0.6072, 0.5, 0.6072, 0.5, 0.5379, 0.75, 0.5379, 0.75, 0.6072, 0.625, 0.6072, 0.625, 0.5379, 0.75, 0.6072, 0.75, 0.625, 0.625, 0.625, 0.625, 0.6072, 0.625, 0.6072, 0.625, 0.625, 0.5, 0.625, 0.5, 0.6072, 0.5, 0.6072, 0.5, 0.625, 0.375, 0.625, 0.375, 0.6072, 0.375, 0.6072, 0.375, 0.625, 0.25, 0.625, 0.25, 0.6072, 0.75, 0.625, 0.625, 0.625, 0.625, 0.625, 0.75, 0.625, 0.625, 0.625, 0.5, 0.625, 0.5, 0.625, 0.625, 0.625, 0.75, 0.6072, 0.75, 0.625, 0.75, 0.625, 0.75, 0.6072, 0.5, 0.6072, 0.625, 0.6072, 0.625, 0.6072, 0.5, 0.6072, 0.625, 0.6072, 0.75, 0.6072, 0.75, 0.6072, 0.625, 0.6072, 0.25, 0.6072, 0.375, 0.6072, 0.375, 0.6072, 0.25, 0.6072, 0.75, 0.5, 0.75, 0.5379, 0.625, 0.5379, 0.625, 0.5, 0.625, 0.5, 0.625, 0.5379, 0.5, 0.5379, 0.5, 0.5, 0.5, 0.5, 0.5, 0.5379, 0.375, 0.5379, 0.375, 0.5, 0.375, 0.5, 0.375, 0.5379, 0.25, 0.5379, 0.25, 0.5, 0.25, 0.5, 0.25, 0.5379, 0.125, 0.5379, 0.125, 0.5, 0.125, 0.5, 0.125, 0.5379, 0.0, 0.5379, 0.0, 0.5, 1.0, 0.5, 1.0, 0.5379, 0.875, 0.5379, 0.875, 0.5, 0.875, 0.5, 0.875, 0.5379, 0.75, 0.5379, 0.75, 0.5, 0.125, 0.5, 0.25, 0.5, 0.25, 0.5, 0.125, 0.5, 0.75, 0.5, 0.875, 0.5, 0.875, 0.5, 0.75, 0.5, 0.25, 0.5, 0.125, 0.5, 0.125, 0.5, 0.25, 0.5, 0.875, 0.5, 0.75, 0.5, 0.75, 0.5, 0.875, 0.5, 0.25, 0.5, 0.125, 0.5, 0.125, 0.5, 0.25, 0.5, 0.875, 0.5, 0.75, 0.5, 0.75, 0.5, 0.875, 0.5, 0.125, 0.5, 0.0, 0.5, 0.0, 0.5, 0.125, 0.5, 0.75, 0.5, 0.75, 0.5, 0.75, 0.5, 0.75, 0.5, 1.0, 0.5, 0.875, 0.5, 0.875, 0.5, 1.0, 0.5, 0.25, 0.5, 0.25, 0.5, 0.25, 0.5, 0.25, 0.5, 0.25, 0.5, 0.125, 0.5, 0.125, 0.5, 0.25, 0.5, 0.125, 0.5, 0.0, 0.5, 0.0, 0.5, 0.125, 0.5, 1.0, 0.5, 0.875, 0.5, 0.875, 0.5, 1.0, 0.5, 0.875, 0.5, 0.75, 0.5, 0.75, 0.5, 0.875, 0.5, 0.125, 0.5, 0.0, 0.5, 0.0, 0.5, 0.125, 0.5, 0.75, 0.5, 0.75, 0.5, 0.75, 0.5, 0.75, 0.5, 0.0, 0.5, 0.125, 0.5, 0.125, 0.5, 0.0, 0.5, 1.0, 0.5, 0.875, 0.5, 0.875, 0.5, 1.0, 0.5, 0.25, 0.5, 0.25, 0.5, 0.25, 0.5, 0.25, 0.5, 0.875, 0.5, 1.0, 0.5, 1.0, 0.5, 0.875, 0.5, 0.75, 0.5, 0.625, 0.5, 0.625, 0.5, 0.75, 0.5, 0.375, 0.5, 0.25, 0.5, 0.25, 0.5, 0.375, 0.5, 0.375, 0.5, 0.25, 0.5, 0.25, 0.5, 0.375, 0.5, 0.25, 0.5, 0.375, 0.5, 0.375, 0.5, 0.25, 0.5, 0.75, 0.5, 0.75, 0.5, 0.75, 0.5, 0.75, 0.5, 0.625, 0.5, 0.625, 0.5, 0.625, 0.5, 0.625, 0.5, 0.625, 0.5, 0.625, 0.5, 0.625, 0.5, 0.625, 0.5, 0.75, 0.5, 0.625, 0.5, 0.625, 0.5, 0.75, 0.5, 0.75, 0.5, 0.625, 0.5, 0.625, 0.5, 0.75, 0.5, 0.625, 0.5, 0.625, 0.5, 0.625, 0.5, 0.625, 0.5, 0.75, 0.5, 0.75, 0.5, 0.75, 0.5, 0.75, 0.5, 0.625, 0.5, 0.75, 0.5, 0.75, 0.5, 0.625, 0.5, 0.375, 0.5, 0.375, 0.5, 0.375, 0.5, 0.375, 0.5, 0.25, 0.5, 0.375, 0.5, 0.375, 0.5, 0.25, 0.5, 0.375, 0.5, 0.25, 0.5, 0.25, 0.5, 0.375, 0.5, 0.25, 0.5, 0.25, 0.5, 0.25, 0.5, 0.25, 0.5, 0.375, 0.5, 0.375, 0.5, 0.375, 0.5, 0.375, 0.5, 0.625, 0.5, 0.625, 0.5, 0.625, 0.5, 0.625, 0.5, 0.625, 0.5, 0.625, 0.5, 0.625, 0.5, 0.625, 0.5, 0.375, 0.5, 0.375, 0.5, 0.375, 0.5, 0.375, 0.5, 0.375, 0.5, 0.375, 0.5, 0.375, 0.5, 0.375, 0.5, 0.625, 0.5, 0.625, 0.5, 0.625, 0.5, 0.625, 0.5, 0.375, 0.5, 0.375, 0.5, 0.375, 0.5, 0.375, 0.5, 0.375, 0.5, 0.375, 0.5, 0.375, 0.5, 0.375, 0.5])
me_sphere.materials.append(mat_armour_metal)
me_sphere.materials.append(mat_armour_gold)
me_sphere.use_remesh_fix_poles = True
me_sphere.use_remesh_preserve_attributes = False
me_sphere.use_mirror_vertex_groups = False
me_sphere.update()
me_sphere_003 = bpy.data.meshes.new('Sphere.003')
me_sphere_003.from_pydata([(0.4063, 0.9619, 0.5234), (0.4063, 0.9619, -0.4634), (0.4063, -0.9619, 0.5234), (0.4063, -0.9619, -0.4634), (1.11e-07, -0.866, 0.5), (5.139e-08, -0.866, -0.5), (-0.509, -0.7006, 0.5), (-0.509, -0.7006, -0.5), (-0.8236, -0.2676, 0.5), (-0.8236, -0.2676, -0.5), (-0.8236, 0.2676, 0.5), (-0.8236, 0.2676, -0.5), (-0.509, 0.7006, 0.5), (-0.509, 0.7006, -0.5), (-2.168e-07, 0.866, 0.5), (-1.87e-07, 0.866, -0.5), (0.7131, 1.227, 1.579), (0.36, 1.227, 0.3701), (0.7131, -1.227, 1.579), (0.36, -1.227, 0.3701), (0.284, -1.105, 1.713), (-0.07382, -1.105, 0.4881), (-0.3394, -0.894, 1.895), (-0.6973, -0.894, 0.6702), (-0.7247, -0.3415, 2.008), (-1.083, -0.3415, 0.7828), (-0.7247, 0.3415, 2.008), (-1.083, 0.3415, 0.7828), (-0.3394, 0.894, 1.895), (-0.6973, 0.894, 0.6702), (0.284, 1.105, 1.713), (-0.07382, 1.105, 0.4881), (0.5342, 1.1, 1.102), (0.3948, 1.1, -0.01823), (0.5342, -1.1, 1.102), (0.3948, -1.1, -0.01823), (0.08676, -0.9904, 1.143), (-0.05452, -0.9904, 0.008423), (-0.4909, -0.8012, 1.215), (-0.6322, -0.8012, 0.08034), (-0.8479, -0.306, 1.26), (-0.9892, -0.306, 0.1248), (-0.8479, 0.306, 1.26), (-0.9892, 0.306, 0.1248), (-0.4909, 0.8012, 1.215), (-0.6322, 0.8012, 0.08034), (0.08676, 0.9904, 1.143), (-0.05452, 0.9904, 0.008423), (0.5366, 1.227, 0.9744), (0.5366, -1.227, 0.9744), (0.1051, -1.105, 1.1), (-0.5183, -0.894, 1.283), (-0.9036, -0.3415, 1.395), (-0.9036, 0.3415, 1.395), (-0.5183, 0.894, 1.283), (0.1051, 1.105, 1.1), (0.4645, 1.1, 0.5417), (0.4645, -1.1, 0.5417), (0.01612, -0.9904, 0.5758), (-0.5616, -0.8012, 0.6478), (-0.9186, -0.306, 0.6922), (-0.9186, 0.306, 0.6922), (-0.5616, 0.8012, 0.6478), (0.01612, 0.9904, 0.5758), (0.4063, 0.9619, 0.02999), (0.4063, -0.9619, 0.02999), (8.119e-08, -0.866, -2.98e-08), (-0.509, -0.7006, -2.98e-08), (-0.8236, -0.2676, -2.98e-08), (-0.8236, 0.2676, -2.98e-08), (-0.509, 0.7006, -2.98e-08), (-2.019e-07, 0.866, -2.98e-08)], [], [(71, 14, 0, 64), (65, 2, 4, 66), (66, 4, 6, 67), (67, 6, 8, 68), (68, 8, 10, 69), (69, 10, 12, 70), (70, 12, 14, 71), (55, 30, 16, 48), (49, 18, 20, 50), (50, 20, 22, 51), (51, 22, 24, 52), (52, 24, 26, 53), (53, 26, 28, 54), (54, 28, 30, 55), (63, 46, 32, 56), (57, 34, 36, 58), (58, 36, 38, 59), (59, 38, 40, 60), (60, 40, 42, 61), (61, 42, 44, 62), (62, 44, 46, 63), (29, 54, 55, 31), (27, 53, 54, 29), (25, 52, 53, 27), (23, 51, 52, 25), (21, 50, 51, 23), (19, 49, 50, 21), (31, 55, 48, 17), (45, 62, 63, 47), (43, 61, 62, 45), (41, 60, 61, 43), (39, 59, 60, 41), (37, 58, 59, 39), (35, 57, 58, 37), (47, 63, 56, 33), (13, 70, 71, 15), (11, 69, 70, 13), (9, 68, 69, 11), (7, 67, 68, 9), (5, 66, 67, 7), (3, 65, 66, 5), (15, 71, 64, 1)])
me_sphere_003.polygons.foreach_set('use_smooth', [True] * 42)
_uv = me_sphere_003.uv_layers.new(name='UVMap')
_uv.uv.foreach_set('vector', [0.7, 0.5, 0.7, 0.6667, 0.6, 0.6667, 0.6, 0.5, 0.3, 0.5, 0.3, 0.6667, 0.2, 0.6667, 0.2, 0.5, 0.2, 0.5, 0.2, 0.6667, 0.1, 0.6667, 0.1, 0.5, 0.1, 0.5, 0.1, 0.6667, 0.0, 0.6667, 0.0, 0.5, 1.0, 0.5, 1.0, 0.6667, 0.9, 0.6667, 0.9, 0.5, 0.9, 0.5, 0.9, 0.6667, 0.8, 0.6667, 0.8, 0.5, 0.8, 0.5, 0.8, 0.6667, 0.7, 0.6667, 0.7, 0.5, 0.7, 0.5, 0.7, 0.6667, 0.6, 0.6667, 0.6, 0.5, 0.3, 0.5, 0.3, 0.6667, 0.2, 0.6667, 0.2, 0.5, 0.2, 0.5, 0.2, 0.6667, 0.1, 0.6667, 0.1, 0.5, 0.1, 0.5, 0.1, 0.6667, 0.0, 0.6667, 0.0, 0.5, 1.0, 0.5, 1.0, 0.6667, 0.9, 0.6667, 0.9, 0.5, 0.9, 0.5, 0.9, 0.6667, 0.8, 0.6667, 0.8, 0.5, 0.8, 0.5, 0.8, 0.6667, 0.7, 0.6667, 0.7, 0.5, 0.7, 0.5, 0.7, 0.6667, 0.6, 0.6667, 0.6, 0.5, 0.3, 0.5, 0.3, 0.6667, 0.2, 0.6667, 0.2, 0.5, 0.2, 0.5, 0.2, 0.6667, 0.1, 0.6667, 0.1, 0.5, 0.1, 0.5, 0.1, 0.6667, 0.0, 0.6667, 0.0, 0.5, 1.0, 0.5, 1.0, 0.6667, 0.9, 0.6667, 0.9, 0.5, 0.9, 0.5, 0.9, 0.6667, 0.8, 0.6667, 0.8, 0.5, 0.8, 0.5, 0.8, 0.6667, 0.7, 0.6667, 0.7, 0.5, 0.8, 0.3333, 0.8, 0.5, 0.7, 0.5, 0.7, 0.3333, 0.9, 0.3333, 0.9, 0.5, 0.8, 0.5, 0.8, 0.3333, 1.0, 0.3333, 1.0, 0.5, 0.9, 0.5, 0.9, 0.3333, 0.1, 0.3333, 0.1, 0.5, 0.0, 0.5, 0.0, 0.3333, 0.2, 0.3333, 0.2, 0.5, 0.1, 0.5, 0.1, 0.3333, 0.3, 0.3333, 0.3, 0.5, 0.2, 0.5, 0.2, 0.3333, 0.7, 0.3333, 0.7, 0.5, 0.6, 0.5, 0.6, 0.3333, 0.8, 0.3333, 0.8, 0.5, 0.7, 0.5, 0.7, 0.3333, 0.9, 0.3333, 0.9, 0.5, 0.8, 0.5, 0.8, 0.3333, 1.0, 0.3333, 1.0, 0.5, 0.9, 0.5, 0.9, 0.3333, 0.1, 0.3333, 0.1, 0.5, 0.0, 0.5, 0.0, 0.3333, 0.2, 0.3333, 0.2, 0.5, 0.1, 0.5, 0.1, 0.3333, 0.3, 0.3333, 0.3, 0.5, 0.2, 0.5, 0.2, 0.3333, 0.7, 0.3333, 0.7, 0.5, 0.6, 0.5, 0.6, 0.3333, 0.8, 0.3333, 0.8, 0.5, 0.7, 0.5, 0.7, 0.3333, 0.9, 0.3333, 0.9, 0.5, 0.8, 0.5, 0.8, 0.3333, 1.0, 0.3333, 1.0, 0.5, 0.9, 0.5, 0.9, 0.3333, 0.1, 0.3333, 0.1, 0.5, 0.0, 0.5, 0.0, 0.3333, 0.2, 0.3333, 0.2, 0.5, 0.1, 0.5, 0.1, 0.3333, 0.3, 0.3333, 0.3, 0.5, 0.2, 0.5, 0.2, 0.3333, 0.7, 0.3333, 0.7, 0.5, 0.6, 0.5, 0.6, 0.3333])
me_sphere_003.materials.append(mat_armour_metal)
me_sphere_003.use_remesh_fix_poles = True
me_sphere_003.use_remesh_preserve_attributes = False
me_sphere_003.use_mirror_vertex_groups = False
me_sphere_003.update()
me_sphere_007 = bpy.data.meshes.new('Sphere.007')
me_sphere_007.from_pydata([(0.509, 0.7006, 0.5), (0.509, 0.7006, -0.5), (0.8236, 0.2676, 0.5), (0.8236, 0.2676, -0.5), (0.8236, -0.2676, 0.5), (0.8236, -0.2676, -0.5), (0.509, -0.7006, 0.5), (0.509, -0.7006, -0.5), (1.11e-07, -0.866, 0.5), (5.139e-08, -0.866, -0.5), (-0.509, -0.7006, 0.5), (-0.509, -0.7006, -0.5), (-0.8236, -0.2676, 0.5), (-0.8236, -0.2676, -0.5), (-0.8236, 0.2676, 0.5), (-0.8236, 0.2676, -0.5), (-0.509, 0.7006, 0.5), (-0.509, 0.7006, -0.5), (-2.168e-07, 0.866, 0.5), (-1.87e-07, 0.866, -0.5), (0.641, 0.896, 3.585), (0.641, 0.896, 2.326), (1.037, 0.3422, 3.585), (1.037, 0.3422, 2.326), (1.037, -0.3422, 3.585), (1.037, -0.3422, 2.326), (0.641, -0.896, 3.585), (0.641, -0.896, 2.326), (1.398e-07, -1.108, 3.585), (6.471e-08, -1.108, 2.326), (-0.641, -0.896, 3.585), (-0.641, -0.896, 2.326), (-1.037, -0.3422, 3.585), (-1.037, -0.3422, 2.326), (-1.037, 0.3422, 3.585), (-1.037, 0.3422, 2.326), (-0.641, 0.896, 3.585), (-0.641, 0.896, 2.326), (-2.731e-07, 1.108, 3.585), (-2.355e-07, 1.108, 2.326), (0.6121, 0.8424, 2.496), (0.6121, 0.8424, 1.294), (0.9903, 0.3218, 2.496), (0.9903, 0.3218, 1.294), (0.9903, -0.3218, 2.496), (0.9903, -0.3218, 1.294), (0.6121, -0.8424, 2.496), (0.6121, -0.8424, 1.294), (1.335e-07, -1.041, 2.496), (6.179e-08, -1.041, 1.294), (-0.6121, -0.8424, 2.496), (-0.6121, -0.8424, 1.294), (-0.9903, -0.3218, 2.496), (-0.9903, -0.3218, 1.294), (-0.9903, 0.3218, 2.496), (-0.9903, 0.3218, 1.294), (-0.6121, 0.8424, 2.496), (-0.6121, 0.8424, 1.294), (-2.607e-07, 1.041, 2.496), (-2.249e-07, 1.041, 1.294), (0.5583, 0.7685, 1.447), (0.5583, 0.7685, 0.3504), (0.9034, 0.2935, 1.447), (0.9034, 0.2935, 0.3504), (0.9034, -0.2935, 1.447), (0.9034, -0.2935, 0.3504), (0.5583, -0.7685, 1.447), (0.5583, -0.7685, 0.3504), (1.217e-07, -0.9499, 1.447), (5.636e-08, -0.9499, 0.3504), (-0.5583, -0.7685, 1.447), (-0.5583, -0.7685, 0.3504), (-0.9034, -0.2935, 1.447), (-0.9034, -0.2935, 0.3504), (-0.9034, 0.2935, 1.447), (-0.9034, 0.2935, 0.3504), (-0.5583, 0.7685, 1.447), (-0.5583, 0.7685, 0.3504), (-2.378e-07, 0.9499, 1.447), (-2.051e-07, 0.9499, 0.3504), (0.641, 0.896, 2.956), (1.037, 0.3422, 2.956), (1.037, -0.3422, 2.956), (0.641, -0.896, 2.956), (1.022e-07, -1.108, 2.956), (-0.641, -0.896, 2.956), (-1.037, -0.3422, 2.956), (-1.037, 0.3422, 2.956), (-0.641, 0.896, 2.956), (-2.543e-07, 1.108, 2.956), (0.6121, 0.8424, 1.895), (0.9903, 0.3218, 1.895), (0.9903, -0.3218, 1.895), (0.6121, -0.8424, 1.895), (9.762e-08, -1.041, 1.895), (-0.6121, -0.8424, 1.895), (-0.9903, -0.3218, 1.895), (-0.9903, 0.3218, 1.895), (-0.6121, 0.8424, 1.895), (-2.428e-07, 1.041, 1.895), (0.5583, 0.7685, 0.8988), (0.9034, 0.2935, 0.8988), (0.9034, -0.2935, 0.8988), (0.5583, -0.7685, 0.8988), (8.905e-08, -0.9499, 0.8988), (-0.5583, -0.7685, 0.8988), (-0.9034, -0.2935, 0.8988), (-0.9034, 0.2935, 0.8988), (-0.5583, 0.7685, 0.8988), (-2.215e-07, 0.9499, 0.8988), (0.509, 0.7006, -2.98e-08), (0.8236, 0.2676, -2.98e-08), (0.8236, -0.2676, -2.98e-08), (0.509, -0.7006, -2.98e-08), (8.119e-08, -0.866, -2.98e-08), (-0.509, -0.7006, -2.98e-08), (-0.8236, -0.2676, -2.98e-08), (-0.8236, 0.2676, -2.98e-08), (-0.509, 0.7006, -2.98e-08), (-2.019e-07, 0.866, -2.98e-08)], [], [(119, 18, 0, 110), (110, 0, 2, 111), (111, 2, 4, 112), (112, 4, 6, 113), (113, 6, 8, 114), (114, 8, 10, 115), (115, 10, 12, 116), (116, 12, 14, 117), (117, 14, 16, 118), (118, 16, 18, 119), (89, 38, 20, 80), (80, 20, 22, 81), (81, 22, 24, 82), (82, 24, 26, 83), (83, 26, 28, 84), (84, 28, 30, 85), (85, 30, 32, 86), (86, 32, 34, 87), (87, 34, 36, 88), (88, 36, 38, 89), (99, 58, 40, 90), (90, 40, 42, 91), (91, 42, 44, 92), (92, 44, 46, 93), (93, 46, 48, 94), (94, 48, 50, 95), (95, 50, 52, 96), (96, 52, 54, 97), (97, 54, 56, 98), (98, 56, 58, 99), (109, 78, 60, 100), (100, 60, 62, 101), (101, 62, 64, 102), (102, 64, 66, 103), (103, 66, 68, 104), (104, 68, 70, 105), (105, 70, 72, 106), (106, 72, 74, 107), (107, 74, 76, 108), (108, 76, 78, 109), (37, 88, 89, 39), (35, 87, 88, 37), (33, 86, 87, 35), (31, 85, 86, 33), (29, 84, 85, 31), (27, 83, 84, 29), (25, 82, 83, 27), (23, 81, 82, 25), (21, 80, 81, 23), (39, 89, 80, 21), (57, 98, 99, 59), (55, 97, 98, 57), (53, 96, 97, 55), (51, 95, 96, 53), (49, 94, 95, 51), (47, 93, 94, 49), (45, 92, 93, 47), (43, 91, 92, 45), (41, 90, 91, 43), (59, 99, 90, 41), (77, 108, 109, 79), (75, 107, 108, 77), (73, 106, 107, 75), (71, 105, 106, 73), (69, 104, 105, 71), (67, 103, 104, 69), (65, 102, 103, 67), (63, 101, 102, 65), (61, 100, 101, 63), (79, 109, 100, 61), (17, 118, 119, 19), (15, 117, 118, 17), (13, 116, 117, 15), (11, 115, 116, 13), (9, 114, 115, 11), (7, 113, 114, 9), (5, 112, 113, 7), (3, 111, 112, 5), (1, 110, 111, 3), (19, 119, 110, 1)])
me_sphere_007.polygons.foreach_set('use_smooth', [True] * 80)
_uv = me_sphere_007.uv_layers.new(name='UVMap')
_uv.uv.foreach_set('vector', [0.7, 0.5, 0.7, 0.6667, 0.6, 0.6667, 0.6, 0.5, 0.6, 0.5, 0.6, 0.6667, 0.5, 0.6667, 0.5, 0.5, 0.5, 0.5, 0.5, 0.6667, 0.4, 0.6667, 0.4, 0.5, 0.4, 0.5, 0.4, 0.6667, 0.3, 0.6667, 0.3, 0.5, 0.3, 0.5, 0.3, 0.6667, 0.2, 0.6667, 0.2, 0.5, 0.2, 0.5, 0.2, 0.6667, 0.1, 0.6667, 0.1, 0.5, 0.1, 0.5, 0.1, 0.6667, 0.0, 0.6667, 0.0, 0.5, 1.0, 0.5, 1.0, 0.6667, 0.9, 0.6667, 0.9, 0.5, 0.9, 0.5, 0.9, 0.6667, 0.8, 0.6667, 0.8, 0.5, 0.8, 0.5, 0.8, 0.6667, 0.7, 0.6667, 0.7, 0.5, 0.7, 0.5, 0.7, 0.6667, 0.6, 0.6667, 0.6, 0.5, 0.6, 0.5, 0.6, 0.6667, 0.5, 0.6667, 0.5, 0.5, 0.5, 0.5, 0.5, 0.6667, 0.4, 0.6667, 0.4, 0.5, 0.4, 0.5, 0.4, 0.6667, 0.3, 0.6667, 0.3, 0.5, 0.3, 0.5, 0.3, 0.6667, 0.2, 0.6667, 0.2, 0.5, 0.2, 0.5, 0.2, 0.6667, 0.1, 0.6667, 0.1, 0.5, 0.1, 0.5, 0.1, 0.6667, 0.0, 0.6667, 0.0, 0.5, 1.0, 0.5, 1.0, 0.6667, 0.9, 0.6667, 0.9, 0.5, 0.9, 0.5, 0.9, 0.6667, 0.8, 0.6667, 0.8, 0.5, 0.8, 0.5, 0.8, 0.6667, 0.7, 0.6667, 0.7, 0.5, 0.7, 0.5, 0.7, 0.6667, 0.6, 0.6667, 0.6, 0.5, 0.6, 0.5, 0.6, 0.6667, 0.5, 0.6667, 0.5, 0.5, 0.5, 0.5, 0.5, 0.6667, 0.4, 0.6667, 0.4, 0.5, 0.4, 0.5, 0.4, 0.6667, 0.3, 0.6667, 0.3, 0.5, 0.3, 0.5, 0.3, 0.6667, 0.2, 0.6667, 0.2, 0.5, 0.2, 0.5, 0.2, 0.6667, 0.1, 0.6667, 0.1, 0.5, 0.1, 0.5, 0.1, 0.6667, 0.0, 0.6667, 0.0, 0.5, 1.0, 0.5, 1.0, 0.6667, 0.9, 0.6667, 0.9, 0.5, 0.9, 0.5, 0.9, 0.6667, 0.8, 0.6667, 0.8, 0.5, 0.8, 0.5, 0.8, 0.6667, 0.7, 0.6667, 0.7, 0.5, 0.7, 0.5, 0.7, 0.6667, 0.6, 0.6667, 0.6, 0.5, 0.6, 0.5, 0.6, 0.6667, 0.5, 0.6667, 0.5, 0.5, 0.5, 0.5, 0.5, 0.6667, 0.4, 0.6667, 0.4, 0.5, 0.4, 0.5, 0.4, 0.6667, 0.3, 0.6667, 0.3, 0.5, 0.3, 0.5, 0.3, 0.6667, 0.2, 0.6667, 0.2, 0.5, 0.2, 0.5, 0.2, 0.6667, 0.1, 0.6667, 0.1, 0.5, 0.1, 0.5, 0.1, 0.6667, 0.0, 0.6667, 0.0, 0.5, 1.0, 0.5, 1.0, 0.6667, 0.9, 0.6667, 0.9, 0.5, 0.9, 0.5, 0.9, 0.6667, 0.8, 0.6667, 0.8, 0.5, 0.8, 0.5, 0.8, 0.6667, 0.7, 0.6667, 0.7, 0.5, 0.8, 0.3333, 0.8, 0.5, 0.7, 0.5, 0.7, 0.3333, 0.9, 0.3333, 0.9, 0.5, 0.8, 0.5, 0.8, 0.3333, 1.0, 0.3333, 1.0, 0.5, 0.9, 0.5, 0.9, 0.3333, 0.1, 0.3333, 0.1, 0.5, 0.0, 0.5, 0.0, 0.3333, 0.2, 0.3333, 0.2, 0.5, 0.1, 0.5, 0.1, 0.3333, 0.3, 0.3333, 0.3, 0.5, 0.2, 0.5, 0.2, 0.3333, 0.4, 0.3333, 0.4, 0.5, 0.3, 0.5, 0.3, 0.3333, 0.5, 0.3333, 0.5, 0.5, 0.4, 0.5, 0.4, 0.3333, 0.6, 0.3333, 0.6, 0.5, 0.5, 0.5, 0.5, 0.3333, 0.7, 0.3333, 0.7, 0.5, 0.6, 0.5, 0.6, 0.3333, 0.8, 0.3333, 0.8, 0.5, 0.7, 0.5, 0.7, 0.3333, 0.9, 0.3333, 0.9, 0.5, 0.8, 0.5, 0.8, 0.3333, 1.0, 0.3333, 1.0, 0.5, 0.9, 0.5, 0.9, 0.3333, 0.1, 0.3333, 0.1, 0.5, 0.0, 0.5, 0.0, 0.3333, 0.2, 0.3333, 0.2, 0.5, 0.1, 0.5, 0.1, 0.3333, 0.3, 0.3333, 0.3, 0.5, 0.2, 0.5, 0.2, 0.3333, 0.4, 0.3333, 0.4, 0.5, 0.3, 0.5, 0.3, 0.3333, 0.5, 0.3333, 0.5, 0.5, 0.4, 0.5, 0.4, 0.3333, 0.6, 0.3333, 0.6, 0.5, 0.5, 0.5, 0.5, 0.3333, 0.7, 0.3333, 0.7, 0.5, 0.6, 0.5, 0.6, 0.3333, 0.8, 0.3333, 0.8, 0.5, 0.7, 0.5, 0.7, 0.3333, 0.9, 0.3333, 0.9, 0.5, 0.8, 0.5, 0.8, 0.3333, 1.0, 0.3333, 1.0, 0.5, 0.9, 0.5, 0.9, 0.3333, 0.1, 0.3333, 0.1, 0.5, 0.0, 0.5, 0.0, 0.3333, 0.2, 0.3333, 0.2, 0.5, 0.1, 0.5, 0.1, 0.3333, 0.3, 0.3333, 0.3, 0.5, 0.2, 0.5, 0.2, 0.3333, 0.4, 0.3333, 0.4, 0.5, 0.3, 0.5, 0.3, 0.3333, 0.5, 0.3333, 0.5, 0.5, 0.4, 0.5, 0.4, 0.3333, 0.6, 0.3333, 0.6, 0.5, 0.5, 0.5, 0.5, 0.3333, 0.7, 0.3333, 0.7, 0.5, 0.6, 0.5, 0.6, 0.3333, 0.8, 0.3333, 0.8, 0.5, 0.7, 0.5, 0.7, 0.3333, 0.9, 0.3333, 0.9, 0.5, 0.8, 0.5, 0.8, 0.3333, 1.0, 0.3333, 1.0, 0.5, 0.9, 0.5, 0.9, 0.3333, 0.1, 0.3333, 0.1, 0.5, 0.0, 0.5, 0.0, 0.3333, 0.2, 0.3333, 0.2, 0.5, 0.1, 0.5, 0.1, 0.3333, 0.3, 0.3333, 0.3, 0.5, 0.2, 0.5, 0.2, 0.3333, 0.4, 0.3333, 0.4, 0.5, 0.3, 0.5, 0.3, 0.3333, 0.5, 0.3333, 0.5, 0.5, 0.4, 0.5, 0.4, 0.3333, 0.6, 0.3333, 0.6, 0.5, 0.5, 0.5, 0.5, 0.3333, 0.7, 0.3333, 0.7, 0.5, 0.6, 0.5, 0.6, 0.3333])
me_sphere_007.materials.append(mat_armour_metal)
me_sphere_007.use_remesh_fix_poles = True
me_sphere_007.use_remesh_preserve_attributes = False
me_sphere_007.use_mirror_vertex_groups = False
me_sphere_007.update()
me_sphere_008 = bpy.data.meshes.new('Sphere.008')
me_sphere_008.from_pydata([(0.3875, 0.6419, 0.6858), (0.3935, 0.6953, 0.4666), (0.4938, 0.7205, -4.042e-08), (0.4272, 0.4328, 0.7909), (0.6333, 0.4045, 0.4878), (0.6638, 0.4204, -4.776e-08), (0.433, 0.1527, 0.7847), (0.6037, -0.07633, 0.4639), (0.6421, -0.09866, -6.051e-08), (0.3518, 0.04195, 0.7672), (0.4281, -0.4373, 0.6206), (0.5551, -0.5081, -5.962e-08), (-0.0002703, 0.03039, 0.7914), (2.058e-08, -0.5525, 0.6166), (-0.3579, 0.04695, 0.7571), (-0.3525, -0.4401, 0.6172), (-0.5758, -0.5086, -5.96e-08), (-0.4236, 0.1586, 0.7675), (-0.6208, -0.0521, 0.4431), (-0.6185, -0.05759, -5.96e-08), (-0.4365, 0.4324, 0.7675), (-0.6335, 0.4059, 0.4431), (-0.6371, 0.4204, -4.776e-08), (-0.402, 0.654, 0.6618), (-0.3961, 0.7015, 0.4431), (-0.437, 0.7429, -4.342e-08), (-0.008445, 0.657, 0.6657), (-0.01349, 0.7149, 0.4505), (-0.3299, 0.7557, -3.003e-08), (-0.255, 0.7569, 0.2928), (-0.01814, 0.7565, 0.3542), (0.2668, 0.7783, 0.2593), (0.3887, 0.7867, -4.967e-08), (0.6146, 0.6356, -4.696e-08), (0.6004, 0.627, 0.4818), (-0.6197, 0.6351, -4.831e-08), (-0.6154, 0.6349, 0.4431), (-0.402, 0.654, 0.6618), (0.3941, 0.693, 0.5752), (0.5269, 0.4246, 0.6018), (0.4789, 0.02666, 0.628), (0.3623, -0.219, 0.6882), (-2.351e-05, -0.2862, 0.6696), (-0.3711, -0.2189, 0.6865), (-0.5275, 0.04207, 0.6051), (-0.6187, 0.4243, 0.6051), (-0.4169, 0.6782, 0.5498), (-0.01119, 0.6919, 0.5559), (0.5255, 0.613, 0.6129), (-0.5405, 0.6018, 0.5774), (0.4436, 0.7245, 0.2333), (0.6486, 0.4124, 0.2439), (0.6268, -0.0875, 0.232), (0.5458, -0.4727, 0.3193), (0.3278, 0.7825, 0.1297), (0.6075, 0.6313, 0.2409), (0.3063, -0.4949, 0.6206), (0.1758, 0.03617, 0.7793), (0.1812, -0.2526, 0.6789), (-0.1763, -0.4963, 0.6389), (-0.1791, 0.03867, 0.7742), (-0.1855, -0.2526, 0.678), (-0.5371, -0.4744, 0.3578), (-0.6123, -0.05484, 0.2216), (-0.6353, 0.4131, 0.2216), (-0.4166, 0.7374, 0.2216), (-0.3183, 0.7563, 0.123), (-0.6176, 0.635, 0.2216)], [], [(47, 26, 0, 38), (48, 0, 3, 39), (55, 34, 4, 51), (39, 3, 6, 40), (51, 4, 7, 52), (40, 6, 9, 41), (7, 10, 53), (58, 57, 12, 42), (61, 60, 14, 43), (62, 15, 18, 63), (43, 14, 17, 44), (63, 18, 21, 64), (44, 17, 20, 45), (67, 36, 24, 65), (49, 37, 23, 46), (46, 23, 26, 47), (24, 27, 30, 29), (65, 24, 29, 66), (27, 1, 31, 30), (50, 2, 32, 54), (50, 1, 34, 55), (38, 0, 48), (45, 20, 37, 49), (64, 21, 36, 67), (21, 45, 49, 36), (1, 38, 48, 34), (24, 46, 47, 27), (36, 49, 46, 24), (18, 44, 45, 21), (15, 43, 44, 18), (59, 61, 43, 15), (56, 58, 42, 13), (7, 40, 41), (4, 39, 40, 7), (34, 48, 39, 4), (27, 47, 38, 1), (2, 50, 55, 33), (1, 50, 54, 31), (8, 52, 53, 11), (5, 51, 52, 8), (33, 55, 51, 5), (10, 41, 58, 56), (41, 9, 57, 58), (13, 42, 61, 59), (42, 12, 60, 61), (22, 64, 67, 35), (25, 65, 66, 28), (35, 67, 65, 25), (19, 63, 64, 22), (16, 62, 63, 19), (52, 7, 53), (41, 10, 7)])
me_sphere_008.polygons.foreach_set('use_smooth', [True] * 52)
_uv = me_sphere_008.uv_layers.new(name='UVMap')
_uv.uv.foreach_set('vector', [0.7, 0.75, 0.7, 0.8333, 0.6, 0.8333, 0.6, 0.75, 0.55, 0.75, 0.55, 0.8333, 0.5, 0.8333, 0.5, 0.75, 0.55, 0.5833, 0.55, 0.6667, 0.5, 0.6667, 0.5, 0.5833, 0.5, 0.75, 0.5, 0.8333, 0.4, 0.8333, 0.4, 0.75, 0.5, 0.5833, 0.5, 0.6667, 0.4, 0.6667, 0.4, 0.5833, 0.4, 0.75, 0.4, 0.8333, 0.3, 0.8333, 0.3, 0.75, 0.4, 0.6667, 0.3, 0.6667, 0.0, 0.0, 0.25, 0.75, 0.25, 0.8333, 0.2, 0.8333, 0.2, 0.75, 0.15, 0.75, 0.15, 0.8333, 0.1, 0.8333, 0.1, 0.75, 0.1, 0.5833, 0.1, 0.6667, 0.0, 0.6667, 1.49e-08, 0.5833, 0.1, 0.75, 0.1, 0.8333, 0.0, 0.8333, 0.0, 0.75, 1.0, 0.5833, 1.0, 0.6667, 0.9, 0.6667, 0.9, 0.5833, 1.0, 0.75, 1.0, 0.8333, 0.9, 0.8333, 0.9, 0.75, 0.85, 0.5833, 0.85, 0.6667, 0.8, 0.6667, 0.8, 0.5833, 0.85, 0.75, 0.85, 0.8333, 0.8, 0.8333, 0.8, 0.75, 0.8, 0.75, 0.8, 0.8333, 0.7, 0.8333, 0.7, 0.75, 0.8, 0.6667, 0.7, 0.6667, 0.0, 0.0, 0.0, 0.0, 0.8, 0.5833, 0.8, 0.6667, 0.0, 0.0, 0.0, 0.0, 0.7, 0.6667, 0.6, 0.6667, 0.0, 0.0, 0.0, 0.0, 0.6, 0.5833, 0.6, 0.5, 0.0, 0.0, 0.0, 0.0, 0.6, 0.5833, 0.6, 0.6667, 0.55, 0.6667, 0.55, 0.5833, 0.6, 0.75, 0.55, 0.8333, 0.55, 0.75, 0.9, 0.75, 0.9, 0.8333, 0.85, 0.8333, 0.85, 0.75, 0.9, 0.5833, 0.9, 0.6667, 0.85, 0.6667, 0.85, 0.5833, 0.9, 0.6667, 0.9, 0.75, 0.85, 0.75, 0.85, 0.6667, 0.6, 0.6667, 0.6, 0.75, 0.55, 0.75, 0.55, 0.6667, 0.8, 0.6667, 0.8, 0.75, 0.7, 0.75, 0.7, 0.6667, 0.85, 0.6667, 0.85, 0.75, 0.8, 0.75, 0.8, 0.6667, 1.0, 0.6667, 1.0, 0.75, 0.9, 0.75, 0.9, 0.6667, 0.1, 0.6667, 0.1, 0.75, 0.0, 0.75, 0.0, 0.6667, 0.15, 0.6667, 0.15, 0.75, 0.1, 0.75, 0.1, 0.6667, 0.25, 0.6667, 0.25, 0.75, 0.2, 0.75, 0.2, 0.6667, 0.4, 0.6667, 0.4, 0.75, 0.3, 0.75, 0.5, 0.6667, 0.5, 0.75, 0.4, 0.75, 0.4, 0.6667, 0.55, 0.6667, 0.55, 0.75, 0.5, 0.75, 0.5, 0.6667, 0.7, 0.6667, 0.7, 0.75, 0.6, 0.75, 0.6, 0.6667, 0.6, 0.5, 0.6, 0.5833, 0.55, 0.5833, 0.55, 0.5, 0.6, 0.6667, 0.6, 0.5833, 0.0, 0.0, 0.0, 0.0, 0.4, 0.5, 0.4, 0.5833, 0.3, 0.5833, 0.3, 0.5, 0.5, 0.5, 0.5, 0.5833, 0.4, 0.5833, 0.4, 0.5, 0.55, 0.5, 0.55, 0.5833, 0.5, 0.5833, 0.5, 0.5, 0.3, 0.6667, 0.3, 0.75, 0.25, 0.75, 0.25, 0.6667, 0.3, 0.75, 0.3, 0.8333, 0.25, 0.8333, 0.25, 0.75, 0.2, 0.6667, 0.2, 0.75, 0.15, 0.75, 0.15, 0.6667, 0.2, 0.75, 0.2, 0.8333, 0.15, 0.8333, 0.15, 0.75, 0.9, 0.5, 0.9, 0.5833, 0.85, 0.5833, 0.85, 0.5, 0.8, 0.5, 0.8, 0.5833, 0.0, 0.0, 0.0, 0.0, 0.85, 0.5, 0.85, 0.5833, 0.8, 0.5833, 0.8, 0.5, 1.0, 0.5, 1.0, 0.5833, 0.9, 0.5833, 0.9, 0.5, 0.1, 0.5, 0.1, 0.5833, 1.49e-08, 0.5833, 2.98e-08, 0.5, 0.4, 0.5833, 0.4, 0.6667, 0.3, 0.5833, 0.3, 0.75, 0.3, 0.6667, 0.4, 0.6667])
me_sphere_008.materials.append(mat_cloth_red)
me_sphere_008.use_remesh_fix_poles = True
me_sphere_008.use_remesh_preserve_attributes = False
me_sphere_008.use_mirror_vertex_groups = False
me_sphere_008.update()

# ---- objects
ob_image = bpy.data.objects.new('Image', None)
ob_training_dummy = bpy.data.objects.new('Training Dummy', me_cube_001)
ob_mirror = bpy.data.objects.new('Mirror', None)
ob_helmet = bpy.data.objects.new('Helmet', me_sphere)
ob_empty = bpy.data.objects.new('Empty', None)
ob_armour_shoulder = bpy.data.objects.new('Armour Shoulder', me_sphere_003)
ob_armour_torso_lower = bpy.data.objects.new('Armour Torso Lower', me_sphere_007)
ob_armour_torso_upper = bpy.data.objects.new('Armour Torso Upper', me_sphere_008)

# ---- transforms, parenting, visibility, modifiers, constraints
ob_image.location = (4.7e-16, 0.04, 2.35)
ob_image.rotation_euler = (1.571, -0.0, 1.571)
ob_image.empty_display_type = 'IMAGE'
ob_image.empty_display_size = 5.0
ob_image.lineart.crease_threshold = 0.0
ob_training_dummy.location = (0.0, 0.0, 2.466)
ob_training_dummy.scale = (0.3774, 0.3774, 0.3774)
ob_training_dummy.lineart.crease_threshold = 0.0
ob_mirror.location = (0.0, 0.0, 0.0)
ob_mirror.lineart.crease_threshold = 0.0
ob_helmet.location = (0.0, 0.0, 3.481)
ob_helmet.scale = (0.3373, 0.3373, 0.3373)
ob_helmet.lineart.crease_threshold = 0.0
_m = ob_helmet.modifiers.new('Mirror', 'MIRROR')
_m.use_axis = (False, False, False)
_m.mirror_object = ob_mirror
ob_empty.location = (3.071e-16, 4.105, 1.842)
ob_empty.rotation_euler = (1.571, -0.0, 1.571)
ob_empty.empty_display_type = 'IMAGE'
ob_empty.empty_display_size = 5.0
ob_empty.lineart.crease_threshold = 0.0
ob_armour_shoulder.location = (0.0, 1.192, 2.541)
ob_armour_shoulder.rotation_euler = (3.152e-07, 1.287, -1.571)
ob_armour_shoulder.scale = (0.3546, 0.3874, 0.3546)
ob_armour_shoulder.lineart.crease_threshold = 0.0
_m = ob_armour_shoulder.modifiers.new('Mirror', 'MIRROR')
_m.use_axis = (False, True, False)
_m.mirror_object = ob_mirror
_m = ob_armour_shoulder.modifiers.new('Solidify', 'SOLIDIFY')
_m.thickness = 0.05
_m.nonmanifold_merge_threshold = 0.0003
ob_armour_torso_lower.location = (0.0, 0.0, 1.414)
ob_armour_torso_lower.scale = (0.5242, 0.7132, 0.2303)
ob_armour_torso_lower.lineart.crease_threshold = 0.0
_m = ob_armour_torso_lower.modifiers.new('Solidify', 'SOLIDIFY')
_m.thickness = 0.02
_m.nonmanifold_merge_threshold = 0.0003
ob_armour_torso_upper.location = (0.0, 0.0, 2.207)
ob_armour_torso_upper.rotation_euler = (1.571, -0.0, 0.0)
ob_armour_torso_upper.scale = (0.7095, 0.998, 0.8601)
ob_armour_torso_upper.lineart.crease_threshold = 0.0
_m = ob_armour_torso_upper.modifiers.new('Mirror', 'MIRROR')
_m.use_axis = (False, True, False)
_m.mirror_object = ob_mirror

# ---- collection membership
col_collection.objects.link(ob_image)
col_collection.objects.link(ob_training_dummy)
col_collection.objects.link(ob_mirror)
col_collection.objects.link(ob_helmet)
col_collection.objects.link(ob_empty)
col_collection.objects.link(ob_armour_shoulder)
col_collection.objects.link(ob_armour_torso_lower)
col_collection.objects.link(ob_armour_torso_upper)

# ---- scene / render settings (as saved in the file)
scene.frame_start = 1; scene.frame_end = 250; scene.frame_set(1)
scene.render.engine = 'BLENDER_EEVEE_NEXT'
scene.cycles.use_denoising = False
scene.cycles.samples = 128
scene.cycles.sampling_pattern = 'TABULATED_SOBOL'
scene.cycles.use_adaptive_sampling = False
scene.cycles.use_light_tree = False
scene.view_settings.view_transform = 'Filmic'
bpy.context.view_layer.update()

# ---- added for rendering (the .blend has no active camera and no usable light): camera, sun
cam_auto = bpy.data.cameras.new('AutoCamera')
cam_auto.lens = 50.0
cam_auto.sensor_width = 36.0
cam_auto.clip_end = 1000.0
ob_auto_camera = bpy.data.objects.new('AutoCamera', cam_auto)
scene.collection.objects.link(ob_auto_camera)
ob_auto_camera.location = (4.81776, -5.81948, 5.75919)
ob_auto_camera.rotation_euler = (1.09748, -7.21219e-08, 0.694738)
scene.camera = ob_auto_camera
light_auto_sun = bpy.data.lights.new('AutoSun', 'SUN')
light_auto_sun.energy = 3.0
light_auto_sun.angle = 0.0523599
ob_auto_sun = bpy.data.objects.new('AutoSun', light_auto_sun)
scene.collection.objects.link(ob_auto_sun)
ob_auto_sun.rotation_euler = (0.872665, 0.174533, 0.523599)
bpy.context.view_layer.update()
